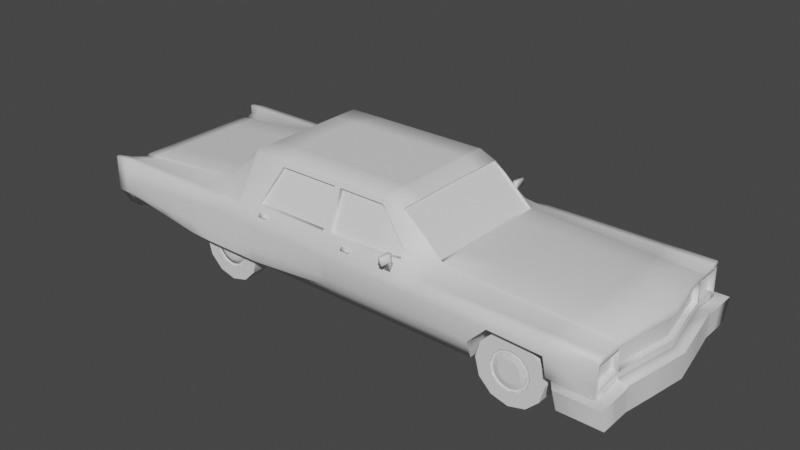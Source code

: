# Source: AutoMesh.blend  (saved by Blender 3.3.6; exported with 4.5.12 LTS)
import bpy
from mathutils import Matrix  # noqa: F401  (used for matrix-valued properties, if any)

bpy.ops.wm.read_factory_settings(use_empty=True)
scene = bpy.context.scene
scene.name = 'Scene'

# ---- collections
col_collection = bpy.data.collections.new('Collection'); scene.collection.children.link(col_collection)
col_mesh = bpy.data.collections.new('Mesh'); scene.collection.children.link(col_mesh)

# ---- materials (node trees are filled in below, after node groups)
mat_material = bpy.data.materials.new('Material')
mat_material.alpha_threshold = 0.0
mat_material.use_transparent_shadow = False
mat_material.roughness = 0.5
mat_material.line_color = (0.0, 0.0, 0.0, 1.0)

# ---- node groups
ng_auto_smooth = bpy.data.node_groups.new('Auto Smooth', 'GeometryNodeTree')
_s = ng_auto_smooth.interface.new_socket(name='Geometry', in_out='OUTPUT', socket_type='NodeSocketGeometry')
_s = ng_auto_smooth.interface.new_socket(name='Geometry', in_out='INPUT', socket_type='NodeSocketGeometry')
_s = ng_auto_smooth.interface.new_socket(name='Angle', in_out='INPUT', socket_type='NodeSocketFloat')
_s.subtype = 'ANGLE'
_s.min_value = 0.0
_s.max_value = 3.142
ng_auto_smooth.is_modifier = True
_N = ng_auto_smooth.nodes; _L = ng_auto_smooth.links
n0 = _N.new('NodeGroupOutput'); n0.name = 'Group Output'; n0.location = (480, -100)
n1 = _N.new('NodeGroupInput'); n1.name = 'Group Input'; n1.location = (-420, -300)
n2 = _N.new('NodeGroupInput'); n2.name = 'Group Input.001'; n2.location = (-60, -100)
n3 = _N.new('GeometryNodeSetShadeSmooth'); n3.name = 'Set Shade Smooth'; n3.location = (120, -100)
n3.domain = 'EDGE'
n4 = _N.new('GeometryNodeSetShadeSmooth'); n4.name = 'Set Shade Smooth.001'; n4.location = (300, -100)
n5 = _N.new('GeometryNodeInputMeshEdgeAngle'); n5.name = 'Edge Angle'; n5.location = (-420, -220)
n6 = _N.new('GeometryNodeInputEdgeSmooth'); n6.name = 'Is Edge Smooth'; n6.location = (-60, -160)
n7 = _N.new('GeometryNodeInputShadeSmooth'); n7.name = 'Is Face Smooth'; n7.location = (-240, -340)
n8 = _N.new('FunctionNodeBooleanMath'); n8.name = 'Boolean Math'; n8.location = (-60, -220)
n9 = _N.new('FunctionNodeCompare'); n9.name = 'Compare'; n9.location = (-240, -180)
n9.operation = 'LESS_EQUAL'
_L.new(n5.outputs[0], n9.inputs[0])
_L.new(n4.outputs[0], n0.inputs[0])
_L.new(n1.outputs[1], n9.inputs[1])
_L.new(n9.outputs[0], n8.inputs[0])
_L.new(n7.outputs[0], n8.inputs[1])
_L.new(n2.outputs[0], n3.inputs[0])
_L.new(n6.outputs[0], n3.inputs[1])
_L.new(n3.outputs[0], n4.inputs[0])
_L.new(n8.outputs[0], n3.inputs[2])
n0.is_active_output = True

# ---- material node trees
mat_material.use_nodes = True; mat_material.node_tree.nodes.clear()
_N = mat_material.node_tree.nodes; _L = mat_material.node_tree.links
n0 = _N.new('ShaderNodeOutputMaterial'); n0.name = 'Material Output'; n0.location = (300, 300)
n1 = _N.new('ShaderNodeBsdfPrincipled'); n1.name = 'Principled BSDF'; n1.location = (10, 300)
n1.distribution = 'GGX'
n1.subsurface_method = 'RANDOM_WALK_SKIN'
n1.inputs[3].default_value = 1.45
n1.inputs[27].default_value = (0.0, 0.0, 0.0, 1.0)
n1.inputs[28].default_value = 1.0
_L.new(n1.outputs[0], n0.inputs[0])
n0.is_active_output = True

# ---- world
world_world = bpy.data.worlds.new('World'); scene.world = world_world
world_world.use_nodes = True; world_world.node_tree.nodes.clear()
_N = world_world.node_tree.nodes; _L = world_world.node_tree.links
n0 = _N.new('ShaderNodeOutputWorld'); n0.name = 'World Output'; n0.location = (300, 300)
n1 = _N.new('ShaderNodeBackground'); n1.name = 'Background'; n1.location = (10, 300)
n1.inputs[0].default_value = (0.05088, 0.05088, 0.05088, 1.0)
_L.new(n1.outputs[0], n0.inputs[0])
n0.is_active_output = True
world_world.color = (0.05088, 0.05088, 0.05088)
world_world.use_sun_shadow = False
world_world.sun_shadow_jitter_overblur = 0.0

# ---- meshes
me_cube = bpy.data.meshes.new('Cube')
me_cube.from_pydata([(1.479, -0.5887, -0.6529), (1.479, -0.5148, -1.0), (-1.862, -0.5887, -0.6252), (0.4527, -0.5148, -1.0), (0.4527, -0.5887, -0.6524), (-1.092, -0.5887, -0.6252), (-1.862, 0.0, -0.9316), (1.551, 0.0, -0.6142), (-1.862, 0.0, -0.6488), (0.4527, 0.0, -0.6057), (0.4527, 0.0, -1.0), (-1.092, 0.0, -1.0), (-1.092, 0.0, -0.5714), (-1.862, -0.3978, -0.9316), (1.479, -0.3978, -0.6465), (0.4527, -0.3978, -0.6057), (0.4527, -0.3978, -1.0), (-1.092, -0.3978, -1.0), (-1.092, -0.3978, -0.5714), (-1.862, -0.3978, -0.6488), (1.479, -0.3978, -1.0), (-1.862, -0.5969, -0.8386), (1.479, -0.5835, -0.8417), (0.4527, -0.5969, -0.8473), (-1.092, -0.6174, -0.8367), (1.551, 0.0, -0.809), (-1.862, 0.0, -0.6729), (-1.862, -0.3978, -0.6729), (1.479, -0.4102, -0.8068), (0.09687, -0.5148, -1.0), (0.09688, 0.0, -0.3423), (0.09688, -0.5887, -0.6897), (0.09688, 0.0, -1.0), (0.09687, -0.3978, -1.0), (0.09688, -0.3978, -0.3423), (0.09688, -0.5969, -0.8448), (-0.8596, -0.5887, -0.6254), (-0.8596, 0.0, -1.0), (-0.8596, 0.0, -0.3451), (-0.8596, -0.3978, -0.3451), (-0.8596, -0.6174, -0.8383), (0.2748, -0.5148, -1.0), (0.2748, -0.3978, -0.445), (0.2748, -0.5969, -0.846), (0.2748, -0.5887, -0.6921), (0.2748, 0.0, -1.0), (0.2748, -0.3978, -1.0), (0.1858, -0.5887, -0.6909), (0.1858, 0.0, -1.0), (0.1858, -0.3978, -1.0), (0.1858, -0.5148, -1.0), (0.1939, 0.0, -0.3833), (0.1963, -0.3978, -0.3852), (0.1858, -0.5969, -0.8454), (0.7266, -0.5148, -1.0), (0.8152, -0.5887, -0.6529), (0.7459, 0.0, -0.5843), (0.7459, 0.0, -1.0), (0.7266, -0.3978, -0.6166), (0.7266, -0.2538, -1.0), (0.7597, -0.5969, -0.8538), (1.219, -0.5148, -1.0), (1.273, 0.0, -0.6039), (1.219, -0.3978, -0.6362), (1.18, -0.5887, -0.6529), (1.273, 0.0, -1.0), (1.219, -0.2538, -1.0), (1.212, -0.5969, -0.8633), (-1.862, -0.5906, -0.7674), (1.479, -0.5786, -0.6927), (0.4527, -0.5906, -0.7303), (-1.092, -0.5906, -0.7117), (1.551, 0.0, -0.6736), (-1.862, 0.0, -0.6544), (-1.862, -0.3978, -0.6544), (1.479, -0.4102, -0.6927), (0.09688, -0.5906, -0.7261), (-0.8596, -0.5906, -0.7145), (0.2748, -0.5906, -0.7282), (0.1858, -0.5906, -0.7271), (0.8655, -0.5906, -0.7436), (1.187, -0.5906, -0.7577), (1.212, -0.3359, -0.8633), (0.7597, -0.3359, -0.8538), (0.8655, -0.3295, -0.7436), (1.187, -0.3295, -0.7577), (1.479, -0.5559, -0.871), (0.4527, -0.5559, -0.9236), (-1.092, -0.6156, -0.9184), (1.551, 0.0, -0.8516), (-1.862, 0.0, -0.8571), (-1.862, -0.3978, -0.8571), (1.479, -0.3978, -0.8516), (-1.862, -0.5729, -0.8658), (0.09688, -0.5559, -0.9224), (-0.8596, -0.6156, -0.9192), (0.2748, -0.5559, -0.923), (0.1858, -0.5559, -0.9227), (0.7432, -0.5559, -0.9269), (0.7432, -0.2948, -0.9269), (1.215, -0.2948, -0.9317), (-0.7237, -0.5148, -1.0), (-0.7237, 0.0, -0.3447), (-0.6231, -0.3978, -0.3444), (-0.7237, -0.6174, -0.8392), (-0.7237, -0.5887, -0.6785), (-0.7237, 0.0, -1.0), (-0.7237, -0.3978, -1.0), (-0.7237, -0.5906, -0.7162), (-0.7237, -0.6156, -0.9196), (-1.235, -0.5887, -0.6252), (-1.235, -0.5148, -0.9873), (-1.235, 0.0, -0.9873), (-1.235, 0.0, -0.5858), (-1.235, -0.3978, -0.9873), (-1.235, -0.3978, -0.5858), (-1.235, -0.6174, -0.8371), (-1.235, -0.5906, -0.7221), (-1.235, -0.6156, -0.9122), (-1.092, -0.4388, -0.9184), (-0.8596, -0.3978, -1.0), (-0.8596, -0.4388, -0.9192), (-0.7237, -0.4388, -0.9196), (-1.235, -0.4388, -0.9122), (-1.862, -0.2398, -0.6488), (1.507, -0.2398, -1.0), (-1.862, -0.1989, -0.9316), (1.507, -0.2398, -0.6297), (0.4527, -0.2398, -0.6057), (0.4527, -0.1989, -1.0), (-1.092, -0.1989, -1.0), (-1.092, -0.2398, -0.5714), (1.507, -0.2398, -0.809), (-1.862, -0.2398, -0.6729), (0.09688, -0.2398, -0.3423), (0.09687, -0.1989, -1.0), (-0.8596, -0.2398, -0.3451), (-0.8596, -0.1989, -1.0), (0.2748, -0.1989, -1.0), (0.1963, -0.2398, -0.3852), (0.1858, -0.1989, -1.0), (0.7363, -0.1269, -1.0), (0.7343, -0.2398, -0.5998), (1.24, -0.2398, -0.6194), (1.246, -0.1269, -1.0), (1.507, -0.2398, -0.6736), (-1.862, -0.2398, -0.6544), (-1.862, -0.2398, -0.8571), (1.507, -0.2398, -0.8516), (-0.7237, -0.1989, -1.0), (-0.703, -0.2398, -0.3446), (-1.235, -0.2398, -0.5858), (-1.235, -0.1989, -0.9873), (-1.862, -0.4856, -0.9316), (1.479, -0.5409, -0.6529), (0.4527, -0.5409, -0.6524), (0.4527, -0.4856, -1.0), (-1.092, -0.5409, -0.6252), (-1.862, -0.5409, -0.6252), (1.479, -0.4856, -1.0), (-1.862, -0.5471, -0.7972), (1.479, -0.552, -0.8154), (0.09687, -0.4856, -1.0), (0.09688, -0.5397, -0.6006), (-0.8596, -0.5409, -0.5937), (0.2748, -0.4856, -1.0), (0.2748, -0.5177, -0.6002), (0.1858, -0.5334, -0.6002), (0.1858, -0.4856, -1.0), (1.212, -0.5316, -0.8633), (0.7931, -0.5409, -0.6529), (0.7266, -0.4496, -1.0), (1.189, -0.5409, -0.6529), (1.219, -0.4496, -1.0), (-1.862, -0.5424, -0.7392), (1.479, -0.5424, -0.6927), (0.8655, -0.5253, -0.7436), (1.187, -0.5253, -0.7577), (0.7597, -0.5316, -0.8538), (0.7432, -0.4906, -0.9269), (1.215, -0.4906, -0.9317), (1.479, -0.5163, -0.871), (-1.862, -0.5163, -0.8644), (-0.7237, -0.4856, -1.0), (-0.7237, -0.5409, -0.595), (-1.235, -0.4856, -0.9873), (-1.235, -0.5409, -0.6252), (-0.2395, -0.5148, -1.0), (-0.2395, 0.0, -0.3433), (-0.2625, -0.3978, -0.3434), (-0.2395, -0.5969, -0.8425), (-0.2395, -0.5906, -0.722), (-0.2395, -0.5559, -0.9213), (-0.2395, -0.5887, -0.6851), (-0.2395, 0.0, -1.0), (-0.2395, -0.3978, -1.0), (-0.2395, -0.1989, -1.0), (-0.2443, -0.2398, -0.3433), (-0.2395, -0.4856, -1.0), (-0.2395, -0.5409, -0.5996), (-0.1915, -0.5148, -1.0), (-0.1915, 0.0, -0.3432), (-0.2243, -0.3978, -0.3432), (-0.1915, -0.5969, -0.8429), (-0.1915, -0.5906, -0.7226), (-0.1915, -0.5559, -0.9214), (-0.1982, -0.2398, -0.3432), (-0.1915, -0.5409, -0.6001), (-0.1915, -0.5887, -0.6857), (-0.1915, 0.0, -1.0), (-0.1915, -0.3978, -1.0), (-0.1915, -0.1989, -1.0), (-0.1915, -0.4856, -1.0), (-1.862, -0.4213, -0.6607), (1.479, -0.4122, -1.0), (-1.862, -0.4223, -0.6933), (0.09687, -0.4122, -1.0), (0.09688, -0.429, -0.3991), (-0.8596, -0.4213, -0.3859), (0.2748, -0.4122, -1.0), (0.2748, -0.487, -0.5605), (0.1858, -0.4606, -0.4805), (0.1858, -0.4122, -1.0), (1.212, -0.368, -0.8633), (-1.862, -0.4215, -0.6683), (0.8655, -0.3617, -0.7436), (0.7597, -0.368, -0.8538), (0.7432, -0.327, -0.9269), (1.215, -0.327, -0.9317), (-1.862, -0.4152, -0.8571), (-0.7237, -0.4122, -1.0), (-0.6396, -0.4213, -0.3855), (-1.862, -0.4122, -0.9316), (1.479, -0.4213, -0.6577), (0.4527, -0.4213, -0.6166), (0.4527, -0.4122, -1.0), (-1.092, -0.4213, -0.5839), (1.479, -0.4227, -0.8068), (0.7375, -0.4213, -0.628), (0.7266, -0.2859, -1.0), (1.214, -0.4213, -0.6471), (1.219, -0.2859, -1.0), (1.479, -0.4215, -0.6927), (1.187, -0.3617, -0.7577), (1.479, -0.4172, -0.8618), (-1.235, -0.4122, -0.9873), (-1.235, -0.4213, -0.5982), (-0.2587, -0.4213, -0.3854), (-0.2395, -0.4122, -1.0), (-0.1915, -0.4122, -1.0), (-0.2189, -0.4213, -0.3854), (0.3637, -0.5148, -1.0), (0.3637, -0.3978, -0.5253), (0.3637, -0.5969, -0.8467), (0.3637, -0.5887, -0.6933), (0.3637, 0.0, -1.0), (0.3637, -0.3978, -1.0), (0.3637, -0.5906, -0.7293), (0.3637, -0.5559, -0.9233), (0.3637, -0.1989, -1.0), (0.3637, -0.4856, -1.0), (0.3637, -0.5409, -0.6513), (0.3637, -0.4692, -0.5933), (0.3637, -0.4122, -1.0), (0.305, -0.5887, -0.6925), (0.305, 0.0, -1.0), (0.305, -0.3978, -1.0), (0.305, -0.1989, -1.0), (0.305, -0.4856, -1.0), (0.305, -0.4122, -1.0), (0.305, -0.5148, -1.0), (0.305, -0.3978, -0.4723), (0.305, -0.5969, -0.8463), (0.305, -0.5906, -0.7286), (0.305, -0.5559, -0.9231), (0.305, -0.5409, -0.6375), (0.305, -0.5042, -0.5954), (0.07684, -0.5148, -1.0), (0.07684, 0.0, -0.3424), (0.07455, -0.3978, -0.3424), (0.07684, -0.5969, -0.8447), (0.07684, -0.5906, -0.7258), (0.07684, -0.5559, -0.9223), (0.07637, -0.2398, -0.3424), (0.07682, -0.5401, -0.6012), (0.07684, -0.5887, -0.6894), (0.07684, 0.0, -1.0), (0.07684, -0.3978, -1.0), (0.07684, -0.1989, -1.0), (0.07684, -0.4856, -1.0), (0.07684, -0.4122, -1.0), (0.07485, -0.4222, -0.3868), (0.09688, -0.5159, -0.6006), (0.1858, -0.5096, -0.6002), (0.2748, -0.4938, -0.6002), (0.07682, -0.5163, -0.6012), (-0.7237, -0.5171, -0.595), (-0.2395, -0.5171, -0.5996), (0.09688, -0.4051, -0.3991), (0.2748, -0.4631, -0.5605), (0.1858, -0.4368, -0.4805), (-0.6396, -0.3974, -0.3855), (-0.2587, -0.3974, -0.3854), (-0.1915, -0.5171, -0.6001), (-0.2189, -0.3974, -0.3854), (0.07485, -0.3983, -0.3868), (0.2494, -0.5706, -0.6657), (0.2112, -0.5706, -0.6652), (0.2494, -0.5402, -0.6262), (0.2112, -0.547, -0.6262), (0.2451, -0.571, -0.6081), (0.221, -0.571, -0.6081), (0.2451, -0.5518, -0.6081), (0.221, -0.5561, -0.6081), (0.2451, -0.571, -0.562), (0.221, -0.571, -0.562), (0.2451, -0.5518, -0.562), (0.221, -0.5561, -0.562), (0.2451, -0.6278, -0.6081), (0.221, -0.6278, -0.6081), (0.2451, -0.6278, -0.562), (0.221, -0.6278, -0.562), (-1.862, -0.4095, -0.6548), (1.479, -0.405, -1.0), (-1.862, -0.41, -0.6831), (0.09687, -0.405, -1.0), (0.09688, -0.4134, -0.3707), (-0.8596, -0.4095, -0.3655), (0.2748, -0.405, -1.0), (0.2748, -0.4424, -0.5027), (0.1911, -0.4292, -0.4328), (0.1858, -0.405, -1.0), (1.212, -0.3519, -0.8633), (-1.862, -0.4096, -0.6614), (0.8655, -0.3456, -0.7436), (0.7597, -0.3519, -0.8538), (0.7432, -0.3109, -0.9269), (1.215, -0.3109, -0.9317), (-1.862, -0.4065, -0.8571), (-0.7237, -0.405, -1.0), (-0.6314, -0.4095, -0.365), (-0.2606, -0.4095, -0.3644), (-0.2395, -0.405, -1.0), (-0.1915, -0.405, -1.0), (-0.2216, -0.4095, -0.3643), (-1.862, -0.405, -0.9316), (1.479, -0.4095, -0.6521), (0.4527, -0.4095, -0.6111), (0.4527, -0.405, -1.0), (-1.092, -0.4095, -0.5777), (1.479, -0.41, -0.8068), (0.7321, -0.4095, -0.6223), (0.7266, -0.2699, -1.0), (1.217, -0.4095, -0.6416), (1.219, -0.2699, -1.0), (1.479, -0.4096, -0.6927), (1.187, -0.3456, -0.7577), (1.479, -0.4075, -0.8567), (-1.235, -0.405, -0.9873), (-1.235, -0.4095, -0.592), (0.3637, -0.405, -1.0), (0.3637, -0.4335, -0.5593), (0.305, -0.451, -0.5338), (0.305, -0.405, -1.0), (0.0747, -0.41, -0.3646), (0.07684, -0.405, -1.0), (0.3456, 0.0, -0.5253), (0.4346, 0.0, -0.6057), (0.4346, -0.2398, -0.6057), (0.4346, -0.3978, -0.6057), (0.3456, -0.3978, -0.5253), (0.1758, 0.0, -0.3833), (0.2567, 0.0, -0.445), (0.1782, -0.3978, -0.3852), (0.2567, -0.3978, -0.445), (0.2567, -0.2398, -0.445), (0.1782, -0.2398, -0.3852), (0.3456, -0.2398, -0.5253), (0.2869, 0.0, -0.4723), (0.2869, -0.3978, -0.4723), (0.2869, -0.2398, -0.4723), (-0.8803, -0.5887, -0.6252), (-0.8803, 0.0, -0.3653), (-0.8803, -0.3978, -0.3653), (-0.8803, -0.6174, -0.8382), (-0.8803, -0.5906, -0.7143), (-0.8803, -0.6156, -0.9191), (-0.8803, -0.3978, -1.0), (-0.8803, -0.4388, -0.9191), (-0.8803, -0.2398, -0.3653), (-0.8803, -0.5409, -0.5986), (-0.8803, -0.4213, -0.4035), (-0.8803, -0.4095, -0.3844), (-1.067, -0.2398, -0.5714), (-1.067, -0.3978, -0.5714), (-1.067, 0.0, -0.5714), (-0.855, 0.0, -0.3653), (-0.855, -0.3978, -0.3653), (-0.855, -0.2398, -0.3653), (-0.6393, -0.5697, -0.6537), (-0.6393, -0.5594, -0.635), (-0.696, -0.5697, -0.6529), (-0.696, -0.5596, -0.6348), (-0.08571, -0.5596, -0.6348), (-0.08571, -0.5697, -0.6529), (-0.02894, -0.5594, -0.635), (-0.02894, -0.5697, -0.6537), (-0.02887, -0.5803, -0.6478), (-0.08564, -0.5803, -0.647), (-0.08564, -0.5702, -0.6289), (-0.02887, -0.57, -0.6291), (-0.6392, -0.5803, -0.6478), (-0.696, -0.5803, -0.647), (-0.696, -0.5702, -0.6289), (-0.6392, -0.57, -0.6291), (1.551, 0.0, -1.0), (1.215, -0.5559, -0.871), (1.546, -0.6483, -0.871), (1.546, -0.6072, -1.006), (1.287, -0.6072, -1.006), (1.619, 0.0, -0.8576), (1.619, 0.0, -1.006), (1.575, -0.2536, -1.006), (1.546, -0.4187, -1.006), (1.546, -0.4115, -1.006), (1.546, -0.4115, -0.8576), (1.283, -0.6483, -0.871), (1.546, -0.5301, -0.871), (1.575, -0.2536, -0.8576), (1.546, -0.4993, -1.006), (1.546, -0.431, -0.8678), (1.546, -0.4259, -1.006), (1.546, -0.4213, -0.8627), (-1.776, -0.5887, -0.6252), (-1.776, 0.0, -0.9393), (-1.776, -0.3978, -0.9393), (-1.776, -0.5997, -0.8384), (-1.776, -0.5906, -0.7612), (-1.776, -0.5789, -0.8678), (-1.776, -0.5148, -0.9393), (-1.776, 0.0, -0.6401), (-1.776, -0.3978, -0.6401), (-1.776, -0.1989, -0.9393), (-1.776, -0.2398, -0.6401), (-1.776, -0.4856, -0.9393), (-1.776, -0.5409, -0.6252), (-1.776, -0.4213, -0.6521), (-1.776, -0.4122, -0.9393), (-1.776, -0.405, -0.9393), (-1.776, -0.4095, -0.6461), (-1.937, -0.5293, -0.9537), (-1.937, 0.0, -0.9537), (-1.937, -0.3978, -0.9537), (-1.937, 0.0, -0.8604), (-1.937, -0.3978, -0.8604), (-1.937, -0.1989, -0.9537), (-1.937, -0.1989, -0.8604), (-1.937, -0.4856, -0.9537), (-1.937, -0.5163, -0.8696), (-1.937, -0.4152, -0.8604), (-1.937, -0.4122, -0.9537), (-1.937, -0.4065, -0.8604), (-1.937, -0.405, -0.9537), (-1.937, -0.5906, -0.7726), (-1.937, -0.5887, -0.6252), (-1.937, -0.5729, -0.8709), (-1.937, -0.5969, -0.8438), (-1.937, -0.5409, -0.6252), (-1.937, -0.5471, -0.8023), (-1.937, -0.5424, -0.7443), (-1.861, 0.0, -0.9584), (-1.861, -0.3978, -0.9584), (-1.861, -0.1989, -0.9584), (-1.861, -0.4856, -0.9584), (-1.861, -0.4122, -0.9584), (-1.861, -0.405, -0.9584), (-1.861, -0.5293, -0.9584), (-1.505, -0.5148, -0.9633), (-1.505, 0.0, -0.6129), (-1.505, -0.3978, -0.6129), (-1.505, -0.2398, -0.6129), (-1.505, -0.5409, -0.6252), (-1.505, -0.4213, -0.6252), (-1.505, -0.4095, -0.6191), (-1.505, -0.5887, -0.6252), (-1.505, 0.0, -0.9633), (-1.505, -0.3978, -0.9633), (-1.505, -0.6085, -0.8377), (-1.505, -0.5906, -0.7416), (-1.505, -0.5972, -0.89), (-1.505, -0.1989, -0.9633), (-1.505, -0.4856, -0.9633), (-1.505, -0.4122, -0.9633), (-1.505, -0.405, -0.9633), (1.479, -0.5906, -0.6803), (1.479, -0.5969, -0.869), (1.479, -0.3978, -0.6803), (1.479, -0.3978, -0.8192), (1.479, -0.5471, -0.8276), (1.479, -0.5424, -0.6803), (1.479, -0.4223, -0.8192), (1.479, -0.4215, -0.6803), (1.479, -0.41, -0.8192), (1.479, -0.4096, -0.6803), (1.445, -0.5424, -0.6927), (1.445, -0.552, -0.8154), (1.445, -0.4215, -0.6927), (1.445, -0.4227, -0.8068), (1.445, -0.4096, -0.6927), (1.445, -0.5786, -0.6927), (1.445, -0.5835, -0.8417), (1.445, -0.4102, -0.8068), (1.52, 0.0, -0.6736), (1.52, 0.0, -0.809), (1.448, -0.3978, -0.6803), (1.448, -0.3978, -0.8192), (1.476, -0.2398, -0.809), (1.476, -0.2398, -0.6736)], [], [(437, 433, 2, 68), (173, 159, 1, 61), (499, 154, 0, 494), (80, 55, 4, 70), (170, 155, 4, 55), (261, 254, 4, 155), (146, 124, 8, 73), (152, 130, 17, 114), (137, 120, 17, 130), (333, 322, 19, 74), (15, 128, 368, 369), (144, 125, 20, 66), (145, 127, 14, 496), (338, 324, 27, 91), (147, 133, 26, 90), (385, 71, 24, 384), (98, 60, 23, 87), (181, 498, 495, 86), (438, 436, 21, 93), (79, 76, 35, 53), (443, 124, 19, 441), (140, 49, 33, 135), (168, 50, 29, 162), (97, 94, 29, 50), (284, 285, 31, 163), (390, 381, 36, 164), (283, 279, 34, 134), (108, 77, 40, 104), (149, 107, 120, 137), (274, 96, 41, 270), (268, 270, 41, 165), (267, 266, 46, 138), (273, 78, 43, 272), (271, 252, 370, 379), (167, 47, 44, 166), (163, 31, 47, 167), (389, 383, 39, 136), (96, 97, 50, 41), (165, 41, 50, 168), (138, 46, 49, 140), (78, 79, 53, 43), (356, 334, 84, 85), (129, 141, 59, 16), (134, 34, 52, 139), (172, 170, 55, 64), (81, 64, 55, 80), (156, 171, 54, 3), (494, 0, 64, 81), (154, 172, 64, 0), (14, 127, 143, 63), (86, 495, 67, 416), (141, 144, 66, 59), (495, 494, 81, 67), (337, 332, 82, 100), (44, 47, 79, 78), (264, 44, 78, 273), (105, 36, 77, 108), (47, 31, 76, 79), (381, 5, 71, 385), (142, 128, 15, 58), (324, 333, 74, 27), (133, 146, 73, 26), (60, 80, 70, 23), (237, 350, 511, 507), (436, 437, 68, 21), (100, 82, 83, 99), (82, 85, 84, 83), (334, 335, 83, 84), (332, 356, 85, 82), (336, 352, 59, 99), (335, 336, 99, 83), (66, 100, 99, 59), (354, 337, 100, 66), (1, 86, 416, 61), (43, 53, 97, 96), (272, 43, 96, 274), (104, 40, 95, 109), (53, 35, 94, 97), (439, 438, 93, 476), (159, 181, 86, 1), (54, 98, 87, 3), (126, 147, 90, 6), (345, 338, 91, 13), (125, 148, 92, 20), (384, 24, 88, 386), (190, 104, 109, 192), (193, 105, 108, 191), (192, 109, 101, 187), (198, 187, 101, 183), (196, 195, 107, 149), (191, 108, 104, 190), (164, 36, 105, 184), (145, 496, 514, 517), (101, 109, 122, 107), (24, 71, 117, 116), (88, 24, 116, 118), (136, 39, 103, 150), (490, 152, 114, 486), (491, 185, 111, 477), (157, 186, 110, 5), (71, 5, 110, 117), (388, 119, 17, 387), (122, 121, 120, 107), (17, 119, 123, 114), (88, 118, 123, 119), (386, 88, 119, 388), (109, 95, 121, 122), (118, 111, 114, 123), (485, 112, 152, 490), (12, 113, 151, 131), (38, 136, 150, 102), (194, 196, 149, 106), (415, 89, 148, 125), (13, 91, 147, 126), (131, 151, 115, 18), (496, 497, 515, 514), (57, 65, 144, 141), (7, 62, 143, 127), (62, 56, 142, 143), (10, 57, 141, 129), (45, 138, 140, 48), (30, 134, 139, 51), (51, 139, 376, 371), (265, 267, 138, 45), (106, 149, 137, 37), (382, 389, 136, 38), (48, 140, 135, 32), (278, 283, 134, 30), (91, 27, 133, 147), (440, 8, 124, 443), (65, 415, 125, 144), (72, 7, 127, 145), (56, 9, 128, 142), (128, 9, 367, 368), (37, 137, 130, 11), (112, 11, 130, 152), (27, 74, 146, 133), (236, 246, 186, 157), (492, 245, 185, 491), (218, 164, 184, 231), (248, 198, 183, 230), (214, 244, 181, 159), (61, 416, 180, 173), (60, 98, 179, 178), (98, 54, 171, 179), (67, 81, 177, 169), (80, 60, 178, 176), (75, 355, 508), (160, 182, 458, 468), (416, 67, 169, 180), (233, 240, 172, 154), (235, 239, 171, 156), (240, 238, 170, 172), (81, 80, 176, 177), (219, 165, 168, 222), (184, 199, 297, 296), (291, 250, 304, 305), (269, 268, 165, 219), (391, 390, 164, 218), (217, 291, 305, 298), (222, 168, 162, 216), (244, 500, 498, 181), (174, 160, 468, 469), (182, 93, 465, 458), (262, 261, 155, 234), (238, 234, 155, 170), (501, 233, 154, 499), (241, 214, 159, 173), (446, 213, 158, 445), (199, 247, 302, 297), (249, 212, 198, 248), (102, 150, 197, 188), (209, 211, 196, 194), (204, 191, 190, 203), (211, 210, 195, 196), (212, 200, 187, 198), (205, 192, 187, 200), (208, 193, 191, 204), (203, 190, 192, 205), (184, 105, 193, 199), (74, 19, 124, 146), (280, 203, 205, 282), (285, 208, 204, 281), (282, 205, 200, 277), (289, 277, 200, 212), (288, 287, 210, 211), (281, 204, 203, 280), (286, 288, 211, 209), (290, 289, 212, 249), (247, 199, 207, 250), (188, 197, 206, 201), (199, 193, 208, 207), (150, 103, 189, 197), (341, 247, 250, 344), (365, 290, 249, 343), (343, 249, 248, 342), (340, 231, 247, 341), (449, 322, 213, 446), (354, 323, 214, 241), (503, 346, 233, 501), (351, 347, 234, 238), (361, 262, 234, 347), (357, 502, 500, 244), (331, 222, 216, 325), (364, 291, 217, 326), (392, 391, 218, 327), (363, 269, 219, 328), (330, 221, 220, 329), (326, 217, 221, 330), (328, 219, 222, 331), (353, 351, 238, 240), (348, 352, 239, 235), (346, 353, 240, 233), (22, 161, 505, 510), (323, 357, 244, 214), (342, 248, 230, 339), (327, 218, 231, 340), (493, 358, 245, 492), (349, 359, 246, 236), (153, 182, 229, 232), (173, 180, 228, 241), (178, 179, 227, 226), (179, 171, 239, 227), (169, 177, 243, 223), (176, 178, 226, 225), (160, 174, 224, 215), (180, 169, 223, 228), (177, 176, 225, 243), (182, 160, 215, 229), (174, 158, 213, 224), (348, 235, 263, 360), (362, 276, 262, 361), (276, 275, 261, 262), (235, 156, 260, 263), (252, 15, 369, 370), (10, 129, 259, 255), (23, 253, 258, 87), (4, 254, 257, 70), (70, 257, 253, 23), (129, 16, 256, 259), (156, 3, 251, 260), (87, 258, 251, 3), (197, 189, 202, 206), (275, 264, 254, 261), (166, 44, 264, 275), (52, 42, 374, 373), (42, 271, 379, 374), (220, 166, 275, 276), (329, 220, 276, 362), (360, 263, 269, 363), (263, 260, 268, 269), (255, 259, 267, 265), (253, 272, 274, 258), (254, 264, 273, 257), (257, 273, 272, 253), (259, 256, 266, 267), (260, 251, 270, 268), (258, 274, 270, 251), (344, 250, 291, 364), (325, 216, 290, 365), (216, 162, 289, 290), (32, 135, 288, 286), (76, 281, 280, 35), (135, 33, 287, 288), (162, 29, 277, 289), (94, 282, 277, 29), (31, 285, 281, 76), (35, 280, 282, 94), (247, 231, 301, 302), (201, 206, 283, 278), (207, 208, 285, 284), (139, 52, 373, 376), (298, 292, 293, 300), (300, 293, 294, 299), (305, 295, 292, 298), (301, 296, 297, 302), (304, 303, 295, 305), (284, 163, 292, 295), (207, 284, 295, 303), (166, 220, 299, 294), (250, 207, 303, 304), (220, 221, 300, 299), (221, 217, 298, 300), (163, 167, 293, 292), (231, 184, 296, 301), (167, 166, 294, 293), (206, 202, 279, 283), (309, 308, 306, 307), (312, 313, 317, 316), (308, 309, 313, 312), (306, 308, 312, 310), (309, 307, 311, 313), (307, 306, 310, 311), (317, 315, 314, 316), (310, 312, 316, 314), (313, 311, 315, 317), (310, 314, 320, 318), (319, 318, 320, 321), (314, 315, 321, 320), (315, 311, 319, 321), (311, 310, 318, 319), (33, 325, 365, 287), (202, 344, 364, 279), (256, 360, 363, 266), (42, 329, 362, 271), (271, 362, 361, 252), (16, 348, 360, 256), (18, 115, 359, 349), (486, 114, 358, 493), (39, 327, 340, 103), (195, 342, 339, 107), (20, 92, 357, 323), (242, 175, 504, 506), (14, 63, 353, 346), (16, 59, 352, 348), (63, 58, 351, 353), (46, 328, 331, 49), (34, 326, 330, 52), (52, 330, 329, 42), (266, 363, 328, 46), (383, 392, 327, 39), (279, 364, 326, 34), (49, 331, 325, 33), (92, 497, 502, 357), (252, 361, 347, 15), (58, 15, 347, 351), (496, 14, 346, 503), (66, 20, 323, 354), (441, 19, 322, 449), (103, 340, 341, 189), (210, 343, 342, 195), (287, 365, 343, 210), (189, 341, 344, 202), (232, 229, 338, 345), (241, 228, 337, 354), (226, 227, 336, 335), (227, 239, 352, 336), (223, 243, 356, 332), (225, 226, 335, 334), (215, 224, 333, 324), (228, 223, 332, 337), (243, 225, 334, 356), (229, 215, 324, 338), (224, 213, 322, 333), (143, 142, 58, 63), (377, 370, 369, 368), (371, 376, 375, 372), (366, 377, 368, 367), (378, 380, 377, 366), (376, 373, 374, 375), (380, 379, 370, 377), (372, 375, 380, 378), (18, 349, 392, 383), (349, 236, 391, 392), (236, 157, 390, 391), (18, 383, 397, 394), (95, 386, 388, 121), (121, 388, 387, 120), (40, 384, 386, 95), (36, 381, 385, 77), (389, 382, 396, 398), (157, 5, 381, 390), (77, 385, 384, 40), (395, 393, 398, 396), (375, 374, 379, 380), (393, 394, 397, 398), (383, 389, 398, 397), (12, 131, 393, 395), (402, 400, 399, 401), (403, 405, 406, 404), (409, 408, 407, 410), (406, 405, 410, 407), (403, 404, 408, 409), (405, 403, 409, 410), (404, 406, 407, 408), (413, 412, 411, 414), (399, 400, 414, 411), (402, 401, 412, 413), (400, 402, 413, 414), (401, 399, 411, 412), (418, 417, 426, 419), (429, 427, 417, 418), (422, 428, 425, 424), (421, 420, 428, 422), (431, 430, 427, 429), (423, 432, 430, 431), (424, 425, 432, 423), (20, 125, 422, 424), (125, 415, 421, 422), (89, 148, 428, 420), (323, 20, 424, 423), (214, 323, 423, 431), (92, 357, 432, 425), (1, 159, 429, 418), (416, 61, 419, 426), (244, 181, 427, 430), (86, 416, 426, 417), (181, 86, 417, 427), (61, 1, 418, 419), (159, 214, 431, 429), (148, 92, 425, 428), (357, 244, 430, 432), (131, 18, 394, 393), (89, 25, 132, 148), (148, 132, 497, 92), (479, 441, 449, 483), (13, 435, 448, 345), (345, 448, 447, 232), (483, 449, 446, 482), (482, 446, 445, 481), (232, 447, 444, 153), (478, 440, 443, 480), (6, 434, 442, 126), (126, 442, 435, 13), (477, 489, 438, 439), (487, 488, 437, 436), (489, 487, 436, 438), (481, 445, 433, 484), (488, 484, 433, 437), (476, 93, 465, 450), (455, 456, 453, 451), (462, 461, 454, 452), (452, 454, 456, 455), (450, 465, 458, 457), (457, 458, 459, 460), (460, 459, 461, 462), (471, 435, 448, 475), (475, 448, 447, 474), (474, 447, 444, 473), (470, 434, 442, 472), (473, 444, 439, 476), (472, 442, 435, 471), (453, 456, 147, 90), (456, 454, 91, 147), (454, 461, 338, 91), (461, 459, 229, 338), (459, 458, 182, 229), (455, 472, 471, 452), (457, 473, 476, 450), (445, 158, 2, 433), (2, 158, 467, 464), (466, 463, 469, 468), (465, 466, 468, 458), (463, 464, 467, 469), (93, 21, 466, 465), (158, 174, 469, 467), (68, 2, 464, 463), (21, 68, 463, 466), (451, 470, 472, 455), (460, 474, 473, 457), (462, 475, 474, 460), (452, 471, 475, 462), (117, 110, 484, 488), (186, 481, 484, 110), (480, 443, 441, 479), (118, 116, 487, 489), (116, 117, 488, 487), (111, 118, 489, 477), (113, 478, 480, 151), (246, 482, 481, 186), (359, 483, 482, 246), (115, 479, 483, 359), (435, 486, 493, 448), (448, 493, 492, 447), (447, 492, 491, 444), (434, 485, 490, 442), (444, 491, 477, 439), (442, 490, 486, 435), (151, 480, 479, 115), (22, 69, 494, 495), (75, 28, 497, 496), (161, 22, 495, 498), (69, 175, 499, 494), (237, 161, 498, 500), (175, 242, 501, 499), (350, 237, 500, 502), (242, 355, 503, 501), (28, 350, 502, 497), (355, 75, 496, 503), (505, 504, 509, 510), (507, 506, 504, 505), (511, 508, 506, 507), (175, 69, 509, 504), (69, 22, 510, 509), (355, 242, 506, 508), (161, 237, 507, 505), (28, 75, 508, 511), (350, 28, 511), (516, 517, 514, 515), (513, 512, 517, 516), (72, 145, 517, 512), (132, 25, 513, 516), (497, 132, 516, 515)])
me_cube.polygons.foreach_set('use_smooth', [True] * 493)
_k = set([(9, 128), (12, 131), (15, 128), (15, 252), (17, 114), (17, 120), (17, 387), (18, 131), (18, 383), (25, 132), (42, 52), (42, 271), (51, 139), (52, 139), (54, 98), (54, 171), (59, 66), (59, 99), (59, 352), (60, 80), (60, 98), (61, 173), (61, 416), (66, 100), (66, 354), (67, 81), (67, 416), (72, 145), (80, 81), (82, 85), (82, 100), (83, 84), (83, 99), (84, 85), (88, 118), (88, 386), (90, 147), (91, 147), (91, 338), (95, 109), (95, 386), (101, 107), (101, 109), (101, 183), (107, 120), (107, 122), (107, 339), (109, 122), (111, 114), (111, 118), (111, 185), (114, 123), (114, 358), (118, 123), (119, 123), (119, 388), (120, 387), (121, 122), (121, 388), (132, 497), (145, 496), (158, 174), (160, 174), (160, 182), (163, 167), (163, 284), (166, 167), (166, 220), (171, 239), (173, 241), (182, 229), (183, 230), (184, 199), (184, 231), (185, 245), (199, 247), (207, 250), (207, 284), (217, 221), (217, 291), (220, 221), (229, 338), (230, 339), (231, 247), (239, 352), (241, 354), (245, 358), (250, 291), (252, 271), (292, 293), (292, 295), (293, 294), (294, 299), (295, 303), (296, 297), (296, 301), (297, 302), (298, 300), (298, 305), (299, 300), (301, 302), (303, 304), (304, 305), (308, 309), (312, 313), (316, 317), (367, 368), (368, 369), (369, 370), (370, 379), (371, 376), (373, 374), (373, 376), (374, 379), (382, 389), (383, 389), (393, 394), (393, 395), (394, 397), (396, 398), (397, 398), (400, 402), (403, 405), (409, 410), (413, 414), (417, 426), (417, 427), (418, 419), (418, 429), (419, 426), (420, 428), (421, 422), (422, 424), (423, 424), (423, 431), (425, 428), (425, 432), (427, 430), (429, 431), (430, 432), (453, 456), (454, 456), (454, 461), (458, 459), (459, 461), (496, 497), (504, 506), (504, 509), (505, 507), (505, 510), (506, 508), (507, 511), (508, 511), (509, 510), (512, 517), (513, 516), (514, 515), (514, 517), (515, 516)])
me_cube.attributes.new('sharp_edge', 'BOOLEAN', 'EDGE').data.foreach_set('value', [ (min(e.vertices), max(e.vertices)) in _k for e in me_cube.edges])
_uv = me_cube.uv_layers.new(name='UVMap')
_uv.uv.foreach_set('vector', [0.5957, 0.9935, 0.625, 0.9935, 0.625, 1.0, 0.5957, 1.0, 0.3556, 0.7453, 0.375, 0.7453, 0.375, 0.75, 0.3556, 0.75, 0.5957, 0.7453, 0.625, 0.7453, 0.625, 0.75, 0.5957, 0.75, 0.5957, 0.8006, 0.625, 0.7996, 0.625, 0.8268, 0.5957, 0.8268, 0.6763, 0.7453, 0.7018, 0.7453, 0.7018, 0.75, 0.6746, 0.75, 0.7084, 0.7453, 0.7084, 0.75, 0.7018, 0.75, 0.7018, 0.7453, 0.5957, 0.06105, 0.625, 0.06105, 0.625, 0.125, 0.5957, 0.125, 0.1719, 0.678, 0.1826, 0.678, 0.1826, 0.7311, 0.1719, 0.7311, 0.2, 0.678, 0.2, 0.7311, 0.1826, 0.7311, 0.1826, 0.678, 0.5957, 0.01777, 0.625, 0.01777, 0.625, 0.01894, 0.5957, 0.01894, 0.7018, 0.7311, 0.7018, 0.6889, 0.7018, 0.6889, 0.7018, 0.7311, 0.3556, 0.678, 0.375, 0.6889, 0.375, 0.7311, 0.3556, 0.7311, 0.5957, 0.6889, 0.625, 0.6889, 0.625, 0.7311, 0.5957, 0.7311, 0.4125, 0.01777, 0.5, 0.01777, 0.5, 0.01894, 0.4125, 0.01894, 0.4113, 0.06105, 0.5, 0.06105, 0.5, 0.125, 0.411, 0.125, 0.5957, 0.9265, 0.5957, 0.9424, 0.5, 0.9424, 0.5, 0.9265, 0.4375, 0.805, 0.5, 0.8038, 0.5, 0.8268, 0.4375, 0.8268, 0.4375, 0.7453, 0.5, 0.7453, 0.5, 0.75, 0.4375, 0.75, 0.4635, 0.9935, 0.5, 0.9935, 0.5, 1.0, 0.4635, 1.0, 0.5957, 0.8467, 0.5957, 0.8534, 0.5, 0.8534, 0.5, 0.8467, 0.8685, 0.6889, 0.875, 0.6889, 0.875, 0.7311, 0.8685, 0.7311, 0.2783, 0.678, 0.2783, 0.7311, 0.2716, 0.7311, 0.2716, 0.678, 0.2783, 0.7453, 0.2783, 0.75, 0.2716, 0.75, 0.2716, 0.7453, 0.4375, 0.8467, 0.4375, 0.8534, 0.375, 0.8534, 0.375, 0.8467, 0.7299, 0.7452, 0.7299, 0.75, 0.7284, 0.75, 0.7284, 0.7451, 0.8015, 0.7453, 0.8015, 0.75, 0.8, 0.75, 0.8, 0.7453, 0.7299, 0.6889, 0.7301, 0.7311, 0.7284, 0.7311, 0.7284, 0.6889, 0.5957, 0.9148, 0.5957, 0.925, 0.5, 0.925, 0.5, 0.9148, 0.2102, 0.678, 0.2102, 0.7311, 0.2, 0.7311, 0.2, 0.678, 0.4375, 0.8378, 0.4375, 0.8401, 0.375, 0.8401, 0.375, 0.8378, 0.2872, 0.7453, 0.2872, 0.75, 0.2849, 0.75, 0.2849, 0.7453, 0.2872, 0.678, 0.2872, 0.7311, 0.2849, 0.7311, 0.2849, 0.678, 0.5957, 0.8378, 0.5957, 0.8401, 0.5, 0.8401, 0.5, 0.8378, 0.7128, 0.7311, 0.7084, 0.7311, 0.7084, 0.7311, 0.7128, 0.7311, 0.7217, 0.7445, 0.7217, 0.75, 0.7151, 0.75, 0.7151, 0.743, 0.7284, 0.7451, 0.7284, 0.75, 0.7217, 0.75, 0.7217, 0.7445, 0.8015, 0.6889, 0.8015, 0.7311, 0.8, 0.7311, 0.8, 0.6889, 0.4375, 0.8401, 0.4375, 0.8467, 0.375, 0.8467, 0.375, 0.8401, 0.2849, 0.7453, 0.2849, 0.75, 0.2783, 0.75, 0.2783, 0.7453, 0.2849, 0.678, 0.2849, 0.7311, 0.2783, 0.7311, 0.2783, 0.678, 0.5957, 0.8401, 0.5957, 0.8467, 0.5, 0.8467, 0.5, 0.8401, 0.5957, 0.7718, 0.5957, 0.8006, 0.5957, 0.8006, 0.5957, 0.7718, 0.2982, 0.678, 0.3187, 0.678, 0.3187, 0.7311, 0.2982, 0.7311, 0.7284, 0.6889, 0.7284, 0.7311, 0.721, 0.7311, 0.721, 0.6889, 0.6466, 0.7453, 0.6763, 0.7453, 0.6746, 0.75, 0.6474, 0.75, 0.5957, 0.7718, 0.625, 0.7724, 0.625, 0.7996, 0.5957, 0.8006, 0.2982, 0.7453, 0.3187, 0.7453, 0.3187, 0.75, 0.2982, 0.75, 0.5957, 0.75, 0.625, 0.75, 0.625, 0.7724, 0.5957, 0.7718, 0.625, 0.7453, 0.6466, 0.7453, 0.6474, 0.75, 0.625, 0.75, 0.625, 0.7311, 0.625, 0.6889, 0.6444, 0.6889, 0.6444, 0.7311, 0.4375, 0.75, 0.5, 0.75, 0.5, 0.77, 0.4375, 0.7697, 0.3187, 0.678, 0.3556, 0.678, 0.3556, 0.7311, 0.3187, 0.7311, 0.5, 0.75, 0.5957, 0.75, 0.5957, 0.7718, 0.5, 0.77, 0.4375, 0.7697, 0.5, 0.77, 0.5, 0.77, 0.4375, 0.7697, 0.625, 0.8401, 0.625, 0.8467, 0.5957, 0.8467, 0.5957, 0.8401, 0.625, 0.8378, 0.625, 0.8401, 0.5957, 0.8401, 0.5957, 0.8378, 0.625, 0.9148, 0.625, 0.925, 0.5957, 0.925, 0.5957, 0.9148, 0.625, 0.8467, 0.625, 0.8534, 0.5957, 0.8534, 0.5957, 0.8467, 0.625, 0.9265, 0.625, 0.9424, 0.5957, 0.9424, 0.5957, 0.9265, 0.6813, 0.6889, 0.7018, 0.6889, 0.7018, 0.7311, 0.6813, 0.7311, 0.5, 0.01777, 0.5957, 0.01777, 0.5957, 0.01894, 0.5, 0.01894, 0.5, 0.06105, 0.5957, 0.06105, 0.5957, 0.125, 0.5, 0.125, 0.5, 0.8038, 0.5957, 0.8006, 0.5957, 0.8268, 0.5, 0.8268, 0.5086, 0.7334, 0.5086, 0.7322, 0.5086, 0.7322, 0.5086, 0.7334, 0.5, 0.9935, 0.5957, 0.9935, 0.5957, 1.0, 0.5, 1.0, 0.4375, 0.7697, 0.5, 0.77, 0.5, 0.8038, 0.4375, 0.805, 0.5, 0.77, 0.5957, 0.7718, 0.5957, 0.8006, 0.5, 0.8038, 0.5957, 0.8006, 0.5, 0.8038, 0.5, 0.8038, 0.5957, 0.8006, 0.5, 0.77, 0.5957, 0.7718, 0.5957, 0.7718, 0.5, 0.77, 0.4375, 0.805, 0.375, 0.8063, 0.375, 0.8063, 0.4375, 0.805, 0.5, 0.8038, 0.4375, 0.805, 0.4375, 0.805, 0.5, 0.8038, 0.375, 0.7694, 0.4375, 0.7697, 0.4375, 0.805, 0.375, 0.8063, 0.375, 0.7694, 0.4375, 0.7697, 0.4375, 0.7697, 0.375, 0.7694, 0.375, 0.75, 0.4375, 0.75, 0.4375, 0.7697, 0.375, 0.7694, 0.5, 0.8401, 0.5, 0.8467, 0.4375, 0.8467, 0.4375, 0.8401, 0.5, 0.8378, 0.5, 0.8401, 0.4375, 0.8401, 0.4375, 0.8378, 0.5, 0.9148, 0.5, 0.925, 0.4375, 0.925, 0.4375, 0.9148, 0.5, 0.8467, 0.5, 0.8534, 0.4375, 0.8534, 0.4375, 0.8467, 0.375, 0.9935, 0.4635, 0.9935, 0.4635, 1.0, 0.375, 1.0, 0.375, 0.7453, 0.4375, 0.7453, 0.4375, 0.75, 0.375, 0.75, 0.375, 0.8063, 0.4375, 0.805, 0.4375, 0.8268, 0.375, 0.8268, 0.375, 0.07197, 0.4113, 0.06105, 0.411, 0.125, 0.375, 0.125, 0.375, 0.01777, 0.4125, 0.01777, 0.4125, 0.01894, 0.375, 0.01894, 0.375, 0.6889, 0.4375, 0.6889, 0.4375, 0.7311, 0.375, 0.7311, 0.5, 0.9265, 0.5, 0.9424, 0.4375, 0.9424, 0.4375, 0.9265, 0.5, 0.8786, 0.5, 0.9148, 0.4375, 0.9148, 0.4375, 0.8786, 0.625, 0.8786, 0.625, 0.9148, 0.5957, 0.9148, 0.5957, 0.8786, 0.4375, 0.8786, 0.4375, 0.9148, 0.375, 0.9148, 0.375, 0.8786, 0.2464, 0.7453, 0.2464, 0.75, 0.2102, 0.75, 0.2102, 0.7453, 0.2464, 0.678, 0.2464, 0.7311, 0.2102, 0.7311, 0.2102, 0.678, 0.5957, 0.8786, 0.5957, 0.9148, 0.5, 0.9148, 0.5, 0.8786, 0.8, 0.7453, 0.8, 0.75, 0.7898, 0.75, 0.7898, 0.7453, 0.5957, 0.6889, 0.5957, 0.7311, 0.5957, 0.7311, 0.5957, 0.6889, 0.375, 0.9148, 0.4375, 0.9148, 0.4375, 0.9148, 0.375, 0.9148, 0.5, 0.9424, 0.5957, 0.9424, 0.5957, 0.9531, 0.5, 0.9531, 0.4375, 0.9424, 0.5, 0.9424, 0.5, 0.9531, 0.4375, 0.9531, 0.8, 0.6889, 0.8, 0.7311, 0.7823, 0.7311, 0.7883, 0.6889, 0.1517, 0.678, 0.1719, 0.678, 0.1719, 0.7311, 0.1517, 0.7311, 0.1517, 0.7453, 0.1719, 0.7453, 0.1719, 0.75, 0.1517, 0.75, 0.8174, 0.7453, 0.8281, 0.7453, 0.8281, 0.75, 0.8174, 0.75, 0.5957, 0.9424, 0.625, 0.9424, 0.625, 0.9531, 0.5957, 0.9531, 0.4375, 0.9265, 0.4375, 0.9424, 0.375, 0.9424, 0.375, 0.9265, 0.4375, 0.9148, 0.4375, 0.925, 0.375, 0.925, 0.375, 0.9148, 0.375, 0.9424, 0.4375, 0.9424, 0.4375, 0.9531, 0.375, 0.9531, 0.4375, 0.9424, 0.4375, 0.9531, 0.4375, 0.9531, 0.4375, 0.9424, 0.4375, 0.9265, 0.4375, 0.9424, 0.4375, 0.9424, 0.4375, 0.9265, 0.4375, 0.9148, 0.4375, 0.925, 0.4375, 0.925, 0.4375, 0.9148, 0.4375, 0.9531, 0.375, 0.9531, 0.375, 0.9531, 0.4375, 0.9531, 0.1517, 0.625, 0.1719, 0.625, 0.1719, 0.678, 0.1517, 0.678, 0.8174, 0.625, 0.8281, 0.625, 0.8281, 0.6889, 0.8174, 0.6889, 0.8, 0.625, 0.8, 0.6889, 0.7883, 0.6889, 0.7898, 0.625, 0.2464, 0.625, 0.2464, 0.678, 0.2102, 0.678, 0.2102, 0.625, 0.375, 0.625, 0.4375, 0.625, 0.4375, 0.6889, 0.375, 0.6889, 0.375, 0.01894, 0.4125, 0.01894, 0.4113, 0.06105, 0.375, 0.07197, 0.8174, 0.6889, 0.8281, 0.6889, 0.8281, 0.7311, 0.8174, 0.7311, 0.5957, 0.7311, 0.5, 0.7311, 0.5, 0.7311, 0.5957, 0.7311, 0.3187, 0.625, 0.3556, 0.625, 0.3556, 0.678, 0.3187, 0.678, 0.625, 0.625, 0.6444, 0.625, 0.6444, 0.6889, 0.625, 0.6889, 0.6444, 0.625, 0.6813, 0.625, 0.6813, 0.6889, 0.6444, 0.6889, 0.2982, 0.625, 0.3187, 0.625, 0.3187, 0.678, 0.2982, 0.678, 0.2849, 0.625, 0.2849, 0.678, 0.2783, 0.678, 0.2783, 0.625, 0.7284, 0.625, 0.7284, 0.6889, 0.721, 0.6889, 0.7211, 0.625, 0.7211, 0.625, 0.721, 0.6889, 0.721, 0.6889, 0.7211, 0.625, 0.2872, 0.625, 0.2872, 0.678, 0.2849, 0.678, 0.2849, 0.625, 0.2102, 0.625, 0.2102, 0.678, 0.2, 0.678, 0.2, 0.625, 0.8015, 0.625, 0.8015, 0.6889, 0.8, 0.6889, 0.8, 0.625, 0.2783, 0.625, 0.2783, 0.678, 0.2716, 0.678, 0.2716, 0.625, 0.7299, 0.625, 0.7299, 0.6889, 0.7284, 0.6889, 0.7284, 0.625, 0.4125, 0.01894, 0.5, 0.01894, 0.5, 0.06105, 0.4113, 0.06105, 0.8685, 0.625, 0.875, 0.625, 0.875, 0.6889, 0.8685, 0.6889, 0.3556, 0.625, 0.375, 0.625, 0.375, 0.6889, 0.3556, 0.678, 0.5957, 0.625, 0.625, 0.625, 0.625, 0.6889, 0.5957, 0.6889, 0.6813, 0.625, 0.7018, 0.625, 0.7018, 0.6889, 0.6813, 0.6889, 0.7018, 0.6889, 0.7018, 0.625, 0.7018, 0.625, 0.7018, 0.6889, 0.2, 0.625, 0.2, 0.678, 0.1826, 0.678, 0.1826, 0.625, 0.1719, 0.625, 0.1826, 0.625, 0.1826, 0.678, 0.1719, 0.678, 0.5, 0.01894, 0.5957, 0.01894, 0.5957, 0.06105, 0.5, 0.06105, 0.8174, 0.7334, 0.8281, 0.7334, 0.8281, 0.7453, 0.8174, 0.7453, 0.1517, 0.7334, 0.1719, 0.7334, 0.1719, 0.7453, 0.1517, 0.7453, 0.8, 0.7334, 0.8, 0.7453, 0.7898, 0.7453, 0.7835, 0.7334, 0.2464, 0.7334, 0.2464, 0.7453, 0.2102, 0.7453, 0.2102, 0.7334, 0.375, 0.7334, 0.4375, 0.7334, 0.4375, 0.7453, 0.375, 0.7453, 0.375, 0.7694, 0.4375, 0.7697, 0.4375, 0.7697, 0.375, 0.7694, 0.5, 0.8038, 0.4375, 0.805, 0.4375, 0.805, 0.5, 0.8038, 0.4375, 0.805, 0.375, 0.8063, 0.375, 0.8063, 0.4375, 0.805, 0.5, 0.77, 0.5957, 0.7718, 0.5957, 0.7718, 0.5, 0.77, 0.5957, 0.8006, 0.5, 0.8038, 0.5, 0.8038, 0.5957, 0.8006, 0.5871, 0.7323, 0.5871, 0.7322, 0.5871, 0.7323, 0.5, 0.004735, 0.4375, 0.004735, 0.4375, 0.004735, 0.5, 0.004735, 0.4375, 0.7697, 0.5, 0.77, 0.5, 0.77, 0.4375, 0.7697, 0.625, 0.7334, 0.6448, 0.7334, 0.6466, 0.7453, 0.625, 0.7453, 0.2982, 0.7334, 0.3187, 0.7334, 0.3187, 0.7453, 0.2982, 0.7453, 0.6448, 0.7334, 0.6805, 0.7334, 0.6763, 0.7453, 0.6466, 0.7453, 0.5957, 0.7718, 0.5957, 0.8006, 0.5957, 0.8006, 0.5957, 0.7718, 0.2849, 0.7334, 0.2849, 0.7453, 0.2783, 0.7453, 0.2783, 0.7334, 0.7898, 0.7453, 0.7536, 0.7453, 0.7536, 0.7453, 0.7898, 0.7453, 0.73, 0.7335, 0.752, 0.7334, 0.752, 0.7334, 0.73, 0.7335, 0.2872, 0.7334, 0.2872, 0.7453, 0.2849, 0.7453, 0.2849, 0.7334, 0.8015, 0.7334, 0.8015, 0.7453, 0.8, 0.7453, 0.8, 0.7334, 0.7284, 0.7342, 0.73, 0.7335, 0.73, 0.7335, 0.7284, 0.7342, 0.2783, 0.7334, 0.2783, 0.7453, 0.2716, 0.7453, 0.2716, 0.7334, 0.4375, 0.7334, 0.5, 0.7334, 0.5, 0.7453, 0.4375, 0.7453, 0.5957, 0.004735, 0.5, 0.004735, 0.5, 0.004735, 0.5957, 0.004735, 0.4375, 0.004735, 0.4635, 0.0, 0.4635, 0.0, 0.4375, 0.004735, 0.7084, 0.7381, 0.7084, 0.7453, 0.7018, 0.7453, 0.7018, 0.7334, 0.6805, 0.7334, 0.7018, 0.7334, 0.7018, 0.7453, 0.6763, 0.7453, 0.5957, 0.7334, 0.625, 0.7334, 0.625, 0.7453, 0.5957, 0.7453, 0.3556, 0.7334, 0.375, 0.7334, 0.375, 0.7453, 0.3556, 0.7453, 0.8685, 0.7334, 0.875, 0.7334, 0.875, 0.7453, 0.8685, 0.7453, 0.7536, 0.7453, 0.755, 0.7334, 0.755, 0.7334, 0.7536, 0.7453, 0.25, 0.7334, 0.25, 0.7453, 0.2464, 0.7453, 0.2464, 0.7334, 0.7898, 0.625, 0.7883, 0.6889, 0.7539, 0.6889, 0.7536, 0.625, 0.25, 0.625, 0.25, 0.678, 0.2464, 0.678, 0.2464, 0.625, 0.5957, 0.875, 0.5957, 0.8786, 0.5, 0.8786, 0.5, 0.875, 0.25, 0.678, 0.25, 0.7311, 0.2464, 0.7311, 0.2464, 0.678, 0.25, 0.7453, 0.25, 0.75, 0.2464, 0.75, 0.2464, 0.7453, 0.4375, 0.875, 0.4375, 0.8786, 0.375, 0.8786, 0.375, 0.875, 0.625, 0.875, 0.625, 0.8786, 0.5957, 0.8786, 0.5957, 0.875, 0.5, 0.875, 0.5, 0.8786, 0.4375, 0.8786, 0.4375, 0.875, 0.7898, 0.7453, 0.7898, 0.75, 0.7536, 0.75, 0.7536, 0.7453, 0.5957, 0.01894, 0.625, 0.01894, 0.625, 0.06105, 0.5957, 0.06105, 0.5, 0.8549, 0.5, 0.875, 0.4375, 0.875, 0.4375, 0.8549, 0.625, 0.8549, 0.625, 0.875, 0.5957, 0.875, 0.5957, 0.8549, 0.4375, 0.8549, 0.4375, 0.875, 0.375, 0.875, 0.375, 0.8549, 0.2701, 0.7453, 0.2701, 0.75, 0.25, 0.75, 0.25, 0.7453, 0.2701, 0.678, 0.2701, 0.7311, 0.25, 0.7311, 0.25, 0.678, 0.5957, 0.8549, 0.5957, 0.875, 0.5, 0.875, 0.5, 0.8549, 0.2701, 0.625, 0.2701, 0.678, 0.25, 0.678, 0.25, 0.625, 0.2701, 0.7334, 0.2701, 0.7453, 0.25, 0.7453, 0.25, 0.7334, 0.755, 0.7334, 0.7536, 0.7453, 0.75, 0.7453, 0.752, 0.7334, 0.7536, 0.625, 0.7539, 0.6889, 0.7505, 0.6889, 0.75, 0.625, 0.7536, 0.7453, 0.7536, 0.75, 0.75, 0.75, 0.75, 0.7453, 0.7883, 0.6889, 0.7823, 0.7311, 0.7553, 0.7311, 0.7539, 0.6889, 0.7552, 0.7322, 0.755, 0.7334, 0.752, 0.7334, 0.7522, 0.7322, 0.2701, 0.7322, 0.2701, 0.7334, 0.25, 0.7334, 0.25, 0.7322, 0.25, 0.7322, 0.25, 0.7334, 0.2464, 0.7334, 0.2464, 0.7322, 0.7829, 0.7322, 0.7835, 0.7334, 0.755, 0.7334, 0.7552, 0.7322, 0.8685, 0.7322, 0.875, 0.7322, 0.875, 0.7334, 0.8685, 0.7334, 0.3556, 0.7322, 0.375, 0.7322, 0.375, 0.7334, 0.3556, 0.7334, 0.5957, 0.7322, 0.625, 0.7322, 0.625, 0.7334, 0.5957, 0.7334, 0.6809, 0.7322, 0.7018, 0.7322, 0.7018, 0.7334, 0.6805, 0.7334, 0.7084, 0.7346, 0.7084, 0.7381, 0.7018, 0.7334, 0.7018, 0.7322, 0.4375, 0.7322, 0.5, 0.7322, 0.5, 0.7334, 0.4375, 0.7334, 0.2783, 0.7322, 0.2783, 0.7334, 0.2716, 0.7334, 0.2716, 0.7322, 0.7301, 0.7323, 0.73, 0.7335, 0.7284, 0.7342, 0.7284, 0.7326, 0.8015, 0.7322, 0.8015, 0.7334, 0.8, 0.7334, 0.8, 0.7322, 0.2872, 0.7322, 0.2872, 0.7334, 0.2849, 0.7334, 0.2849, 0.7322, 0.7213, 0.7342, 0.7217, 0.7373, 0.7151, 0.7399, 0.7151, 0.7355, 0.7284, 0.7326, 0.7284, 0.7342, 0.7217, 0.7373, 0.7213, 0.7342, 0.2849, 0.7322, 0.2849, 0.7334, 0.2783, 0.7334, 0.2783, 0.7322, 0.6446, 0.7322, 0.6809, 0.7322, 0.6805, 0.7334, 0.6448, 0.7334, 0.2982, 0.7322, 0.3187, 0.7322, 0.3187, 0.7334, 0.2982, 0.7334, 0.625, 0.7322, 0.6446, 0.7322, 0.6448, 0.7334, 0.625, 0.7334, 0.5087, 0.7488, 0.508, 0.7458, 0.508, 0.7458, 0.5087, 0.7488, 0.375, 0.7322, 0.4375, 0.7322, 0.4375, 0.7334, 0.375, 0.7334, 0.2464, 0.7322, 0.2464, 0.7334, 0.2102, 0.7334, 0.2102, 0.7322, 0.8, 0.7322, 0.8, 0.7334, 0.7835, 0.7334, 0.7829, 0.7322, 0.1517, 0.7322, 0.1719, 0.7322, 0.1719, 0.7334, 0.1517, 0.7334, 0.8174, 0.7322, 0.8281, 0.7322, 0.8281, 0.7334, 0.8174, 0.7334, 0.375, 0.004735, 0.4375, 0.004735, 0.4125, 0.01661, 0.375, 0.01661, 0.375, 0.7694, 0.4375, 0.7697, 0.4375, 0.7697, 0.375, 0.7694, 0.5, 0.8038, 0.4375, 0.805, 0.4375, 0.805, 0.5, 0.8038, 0.4375, 0.805, 0.375, 0.8063, 0.375, 0.8063, 0.4375, 0.805, 0.5, 0.77, 0.5957, 0.7718, 0.5957, 0.7718, 0.5, 0.77, 0.5957, 0.8006, 0.5, 0.8038, 0.5, 0.8038, 0.5957, 0.8006, 0.5, 0.004735, 0.5957, 0.004735, 0.5957, 0.01661, 0.5, 0.01661, 0.4375, 0.7697, 0.5, 0.77, 0.5, 0.77, 0.4375, 0.7697, 0.5957, 0.7718, 0.5957, 0.8006, 0.5957, 0.8006, 0.5957, 0.7718, 0.4375, 0.004735, 0.5, 0.004735, 0.5, 0.01661, 0.4125, 0.01661, 0.5957, 0.004735, 0.625, 0.004735, 0.625, 0.01661, 0.5957, 0.01661, 0.2982, 0.7322, 0.2982, 0.7334, 0.2916, 0.7334, 0.2916, 0.7322, 0.7128, 0.7363, 0.7128, 0.7416, 0.7084, 0.7381, 0.7084, 0.7346, 0.7128, 0.7416, 0.7128, 0.7453, 0.7084, 0.7453, 0.7084, 0.7381, 0.2982, 0.7334, 0.2982, 0.7453, 0.2916, 0.7453, 0.2916, 0.7334, 0.7084, 0.7311, 0.7018, 0.7311, 0.7018, 0.7311, 0.7084, 0.7311, 0.2982, 0.625, 0.2982, 0.678, 0.2916, 0.678, 0.2916, 0.625, 0.5, 0.8268, 0.5, 0.8334, 0.4375, 0.8334, 0.4375, 0.8268, 0.625, 0.8268, 0.625, 0.8334, 0.5957, 0.8334, 0.5957, 0.8268, 0.5957, 0.8268, 0.5957, 0.8334, 0.5, 0.8334, 0.5, 0.8268, 0.2982, 0.678, 0.2982, 0.7311, 0.2916, 0.7311, 0.2916, 0.678, 0.2982, 0.7453, 0.2982, 0.75, 0.2916, 0.75, 0.2916, 0.7453, 0.4375, 0.8268, 0.4375, 0.8334, 0.375, 0.8334, 0.375, 0.8268, 0.7539, 0.6889, 0.7553, 0.7311, 0.7524, 0.7311, 0.7505, 0.6889, 0.7128, 0.7453, 0.7128, 0.75, 0.7084, 0.75, 0.7084, 0.7453, 0.7151, 0.743, 0.7151, 0.75, 0.7128, 0.75, 0.7128, 0.7453, 0.721, 0.7311, 0.7151, 0.7311, 0.7151, 0.7311, 0.721, 0.7311, 0.7151, 0.7311, 0.7128, 0.7311, 0.7128, 0.7311, 0.7151, 0.7311, 0.7151, 0.7399, 0.7151, 0.743, 0.7128, 0.7453, 0.7128, 0.7416, 0.7151, 0.7355, 0.7151, 0.7399, 0.7128, 0.7416, 0.7128, 0.7363, 0.2916, 0.7322, 0.2916, 0.7334, 0.2872, 0.7334, 0.2872, 0.7322, 0.2916, 0.7334, 0.2916, 0.7453, 0.2872, 0.7453, 0.2872, 0.7334, 0.2916, 0.625, 0.2916, 0.678, 0.2872, 0.678, 0.2872, 0.625, 0.5, 0.8334, 0.5, 0.8378, 0.4375, 0.8378, 0.4375, 0.8334, 0.625, 0.8334, 0.625, 0.8378, 0.5957, 0.8378, 0.5957, 0.8334, 0.5957, 0.8334, 0.5957, 0.8378, 0.5, 0.8378, 0.5, 0.8334, 0.2916, 0.678, 0.2916, 0.7311, 0.2872, 0.7311, 0.2872, 0.678, 0.2916, 0.7453, 0.2916, 0.75, 0.2872, 0.75, 0.2872, 0.7453, 0.4375, 0.8334, 0.4375, 0.8378, 0.375, 0.8378, 0.375, 0.8334, 0.7522, 0.7322, 0.752, 0.7334, 0.73, 0.7335, 0.7301, 0.7323, 0.2716, 0.7322, 0.2716, 0.7334, 0.2701, 0.7334, 0.2701, 0.7322, 0.2716, 0.7334, 0.2716, 0.7453, 0.2701, 0.7453, 0.2701, 0.7334, 0.2716, 0.625, 0.2716, 0.678, 0.2701, 0.678, 0.2701, 0.625, 0.5957, 0.8534, 0.5957, 0.8549, 0.5, 0.8549, 0.5, 0.8534, 0.2716, 0.678, 0.2716, 0.7311, 0.2701, 0.7311, 0.2701, 0.678, 0.2716, 0.7453, 0.2716, 0.75, 0.2701, 0.75, 0.2701, 0.7453, 0.4375, 0.8534, 0.4375, 0.8549, 0.375, 0.8549, 0.375, 0.8534, 0.625, 0.8534, 0.625, 0.8549, 0.5957, 0.8549, 0.5957, 0.8534, 0.5, 0.8534, 0.5, 0.8549, 0.4375, 0.8549, 0.4375, 0.8534, 0.755, 0.7334, 0.7835, 0.7334, 0.7835, 0.7334, 0.755, 0.7334, 0.75, 0.625, 0.7505, 0.6889, 0.7299, 0.6889, 0.7299, 0.625, 0.75, 0.7453, 0.75, 0.75, 0.7299, 0.75, 0.7299, 0.7452, 0.721, 0.6889, 0.721, 0.7311, 0.721, 0.7311, 0.721, 0.6889, 0.7284, 0.7342, 0.7284, 0.7451, 0.7217, 0.7445, 0.7217, 0.7373, 0.7217, 0.7373, 0.7217, 0.7445, 0.7151, 0.743, 0.7151, 0.7399, 0.73, 0.7335, 0.7299, 0.7452, 0.7284, 0.7451, 0.7284, 0.7342, 0.7835, 0.7334, 0.7898, 0.7453, 0.7536, 0.7453, 0.755, 0.7334, 0.752, 0.7334, 0.75, 0.7453, 0.7299, 0.7452, 0.73, 0.7335, 0.7299, 0.7452, 0.7284, 0.7451, 0.7284, 0.7451, 0.7299, 0.7452, 0.75, 0.7453, 0.7299, 0.7452, 0.7299, 0.7452, 0.75, 0.7453, 0.7151, 0.743, 0.7151, 0.7399, 0.7151, 0.7399, 0.7151, 0.743, 0.752, 0.7334, 0.75, 0.7453, 0.75, 0.7453, 0.752, 0.7334, 0.7151, 0.7399, 0.7217, 0.7373, 0.7217, 0.7373, 0.7151, 0.7399, 0.7217, 0.7373, 0.7284, 0.7342, 0.7284, 0.7342, 0.7217, 0.7373, 0.7284, 0.7451, 0.7217, 0.7445, 0.7217, 0.7445, 0.7284, 0.7451, 0.7835, 0.7334, 0.7898, 0.7453, 0.7898, 0.7453, 0.7835, 0.7334, 0.7217, 0.7445, 0.7151, 0.743, 0.7151, 0.743, 0.7217, 0.7445, 0.7505, 0.6889, 0.7524, 0.7311, 0.7301, 0.7311, 0.7299, 0.6889, 0.7217, 0.7445, 0.7151, 0.743, 0.7151, 0.75, 0.7217, 0.75, 0.7151, 0.743, 0.7217, 0.7445, 0.7217, 0.7445, 0.7151, 0.743, 0.7151, 0.743, 0.7217, 0.7445, 0.7217, 0.7445, 0.7151, 0.743, 0.7151, 0.75, 0.7151, 0.743, 0.7151, 0.743, 0.7151, 0.75, 0.7217, 0.7445, 0.7217, 0.75, 0.7217, 0.75, 0.7217, 0.7445, 0.7217, 0.75, 0.7151, 0.75, 0.7151, 0.75, 0.7217, 0.75, 0.7217, 0.7445, 0.7217, 0.75, 0.7151, 0.75, 0.7151, 0.743, 0.7151, 0.75, 0.7151, 0.743, 0.7151, 0.743, 0.7151, 0.75, 0.7217, 0.7445, 0.7217, 0.75, 0.7217, 0.75, 0.7217, 0.7445, 0.7151, 0.75, 0.7151, 0.75, 0.7151, 0.75, 0.7151, 0.75, 0.7217, 0.75, 0.7151, 0.75, 0.7151, 0.75, 0.7217, 0.75, 0.7151, 0.75, 0.7217, 0.75, 0.7217, 0.75, 0.7151, 0.75, 0.7217, 0.75, 0.7217, 0.75, 0.7217, 0.75, 0.7217, 0.75, 0.7217, 0.75, 0.7151, 0.75, 0.7151, 0.75, 0.7217, 0.75, 0.2716, 0.7311, 0.2716, 0.7322, 0.2701, 0.7322, 0.2701, 0.7311, 0.7524, 0.7311, 0.7522, 0.7322, 0.7301, 0.7323, 0.7301, 0.7311, 0.2916, 0.7311, 0.2916, 0.7322, 0.2872, 0.7322, 0.2872, 0.7311, 0.7151, 0.7311, 0.7151, 0.7355, 0.7128, 0.7363, 0.7128, 0.7311, 0.7128, 0.7311, 0.7128, 0.7363, 0.7084, 0.7346, 0.7084, 0.7311, 0.2982, 0.7311, 0.2982, 0.7322, 0.2916, 0.7322, 0.2916, 0.7311, 0.8174, 0.7311, 0.8281, 0.7311, 0.8281, 0.7322, 0.8174, 0.7322, 0.1517, 0.7311, 0.1719, 0.7311, 0.1719, 0.7322, 0.1517, 0.7322, 0.8, 0.7311, 0.8, 0.7322, 0.7829, 0.7322, 0.7823, 0.7311, 0.2464, 0.7311, 0.2464, 0.7322, 0.2102, 0.7322, 0.2102, 0.7311, 0.375, 0.7311, 0.4375, 0.7311, 0.4375, 0.7322, 0.375, 0.7322, 0.5871, 0.7334, 0.5876, 0.7452, 0.5876, 0.7452, 0.5871, 0.7334, 0.625, 0.7311, 0.6444, 0.7311, 0.6446, 0.7322, 0.625, 0.7322, 0.2982, 0.7311, 0.3187, 0.7311, 0.3187, 0.7322, 0.2982, 0.7322, 0.6444, 0.7311, 0.6813, 0.7311, 0.6809, 0.7322, 0.6446, 0.7322, 0.2849, 0.7311, 0.2849, 0.7322, 0.2783, 0.7322, 0.2783, 0.7311, 0.7284, 0.7311, 0.7284, 0.7326, 0.7213, 0.7342, 0.721, 0.7311, 0.721, 0.7311, 0.7213, 0.7342, 0.7151, 0.7355, 0.7151, 0.7311, 0.2872, 0.7311, 0.2872, 0.7322, 0.2849, 0.7322, 0.2849, 0.7311, 0.8015, 0.7311, 0.8015, 0.7322, 0.8, 0.7322, 0.8, 0.7311, 0.7301, 0.7311, 0.7301, 0.7323, 0.7284, 0.7326, 0.7284, 0.7311, 0.2783, 0.7311, 0.2783, 0.7322, 0.2716, 0.7322, 0.2716, 0.7311, 0.4375, 0.7311, 0.5, 0.7311, 0.5, 0.7322, 0.4375, 0.7322, 0.7084, 0.7311, 0.7084, 0.7346, 0.7018, 0.7322, 0.7018, 0.7311, 0.6813, 0.7311, 0.7018, 0.7311, 0.7018, 0.7322, 0.6809, 0.7322, 0.5957, 0.7311, 0.625, 0.7311, 0.625, 0.7322, 0.5957, 0.7322, 0.3556, 0.7311, 0.375, 0.7311, 0.375, 0.7322, 0.3556, 0.7322, 0.8685, 0.7311, 0.875, 0.7311, 0.875, 0.7322, 0.8685, 0.7322, 0.7823, 0.7311, 0.7829, 0.7322, 0.7552, 0.7322, 0.7553, 0.7311, 0.25, 0.7311, 0.25, 0.7322, 0.2464, 0.7322, 0.2464, 0.7311, 0.2701, 0.7311, 0.2701, 0.7322, 0.25, 0.7322, 0.25, 0.7311, 0.7553, 0.7311, 0.7552, 0.7322, 0.7522, 0.7322, 0.7524, 0.7311, 0.375, 0.01661, 0.4125, 0.01661, 0.4125, 0.01777, 0.375, 0.01777, 0.375, 0.7694, 0.4375, 0.7697, 0.4375, 0.7697, 0.375, 0.7694, 0.5, 0.8038, 0.4375, 0.805, 0.4375, 0.805, 0.5, 0.8038, 0.4375, 0.805, 0.375, 0.8063, 0.375, 0.8063, 0.4375, 0.805, 0.5, 0.77, 0.5957, 0.7718, 0.5957, 0.7718, 0.5, 0.77, 0.5957, 0.8006, 0.5, 0.8038, 0.5, 0.8038, 0.5957, 0.8006, 0.5, 0.01661, 0.5957, 0.01661, 0.5957, 0.01777, 0.5, 0.01777, 0.4375, 0.7697, 0.5, 0.77, 0.5, 0.77, 0.4375, 0.7697, 0.5957, 0.7718, 0.5957, 0.8006, 0.5957, 0.8006, 0.5957, 0.7718, 0.4125, 0.01661, 0.5, 0.01661, 0.5, 0.01777, 0.4125, 0.01777, 0.5957, 0.01661, 0.625, 0.01661, 0.625, 0.01777, 0.5957, 0.01777, 0.6444, 0.6889, 0.6813, 0.6889, 0.6813, 0.7311, 0.6444, 0.7311, 0.7084, 0.6889, 0.7084, 0.7311, 0.7018, 0.7311, 0.7018, 0.6889, 0.7211, 0.625, 0.721, 0.6889, 0.7151, 0.6889, 0.7151, 0.625, 0.7084, 0.625, 0.7084, 0.6889, 0.7018, 0.6889, 0.7018, 0.625, 0.7128, 0.625, 0.7128, 0.6889, 0.7084, 0.6889, 0.7084, 0.625, 0.721, 0.6889, 0.721, 0.7311, 0.7151, 0.7311, 0.7151, 0.6889, 0.7128, 0.6889, 0.7128, 0.7311, 0.7084, 0.7311, 0.7084, 0.6889, 0.7151, 0.625, 0.7151, 0.6889, 0.7128, 0.6889, 0.7128, 0.625, 0.8174, 0.7311, 0.8174, 0.7322, 0.8015, 0.7322, 0.8015, 0.7311, 0.8174, 0.7322, 0.8174, 0.7334, 0.8015, 0.7334, 0.8015, 0.7322, 0.8174, 0.7334, 0.8174, 0.7453, 0.8015, 0.7453, 0.8015, 0.7334, 0.8174, 0.7311, 0.8015, 0.7311, 0.8015, 0.7311, 0.8174, 0.7311, 0.4375, 0.925, 0.4375, 0.9265, 0.4375, 0.9265, 0.4375, 0.925, 0.4375, 0.925, 0.4375, 0.9265, 0.375, 0.9265, 0.375, 0.925, 0.5, 0.925, 0.5, 0.9265, 0.4375, 0.9265, 0.4375, 0.925, 0.625, 0.925, 0.625, 0.9265, 0.5957, 0.9265, 0.5957, 0.925, 0.8015, 0.6889, 0.8015, 0.625, 0.8015, 0.625, 0.8015, 0.6889, 0.8174, 0.7453, 0.8174, 0.75, 0.8015, 0.75, 0.8015, 0.7453, 0.5957, 0.925, 0.5957, 0.9265, 0.5, 0.9265, 0.5, 0.925, 0.8174, 0.625, 0.8174, 0.6889, 0.8015, 0.6889, 0.8015, 0.625, 0.7151, 0.6889, 0.7151, 0.7311, 0.7128, 0.7311, 0.7128, 0.6889, 0.8174, 0.6889, 0.8174, 0.7311, 0.8015, 0.7311, 0.8015, 0.6889, 0.8015, 0.7311, 0.8015, 0.6889, 0.8015, 0.6889, 0.8015, 0.7311, 0.8174, 0.625, 0.8174, 0.6889, 0.8174, 0.6889, 0.8174, 0.625, 0.75, 0.7453, 0.7299, 0.7452, 0.7299, 0.75, 0.75, 0.75, 0.75, 0.7453, 0.7299, 0.7452, 0.7299, 0.75, 0.75, 0.75, 0.75, 0.7453, 0.75, 0.75, 0.7299, 0.75, 0.7299, 0.7452, 0.7299, 0.75, 0.7299, 0.7452, 0.7299, 0.7452, 0.7299, 0.75, 0.75, 0.7453, 0.75, 0.75, 0.75, 0.75, 0.75, 0.7453, 0.7299, 0.7452, 0.75, 0.7453, 0.75, 0.7453, 0.7299, 0.7452, 0.75, 0.75, 0.7299, 0.75, 0.7299, 0.75, 0.75, 0.75, 0.75, 0.7453, 0.75, 0.75, 0.7299, 0.75, 0.7299, 0.7452, 0.7299, 0.75, 0.7299, 0.7452, 0.7299, 0.7452, 0.7299, 0.75, 0.75, 0.7453, 0.75, 0.75, 0.75, 0.75, 0.75, 0.7453, 0.7299, 0.7452, 0.75, 0.7453, 0.75, 0.7453, 0.7299, 0.7452, 0.75, 0.75, 0.7299, 0.75, 0.7299, 0.75, 0.75, 0.75, 0.375, 0.75, 0.4375, 0.75, 0.4375, 0.7697, 0.375, 0.7694, 0.375, 0.7453, 0.4375, 0.7453, 0.4375, 0.75, 0.375, 0.75, 0.375, 0.6889, 0.4375, 0.6889, 0.4375, 0.7311, 0.375, 0.7311, 0.375, 0.625, 0.4375, 0.625, 0.4375, 0.6889, 0.375, 0.6889, 0.375, 0.7334, 0.4375, 0.7334, 0.4375, 0.7453, 0.375, 0.7453, 0.375, 0.7322, 0.4375, 0.7322, 0.4375, 0.7334, 0.375, 0.7334, 0.375, 0.7311, 0.4375, 0.7311, 0.4375, 0.7322, 0.375, 0.7322, 0.375, 0.7311, 0.375, 0.6889, 0.375, 0.6889, 0.375, 0.7311, 0.375, 0.6889, 0.375, 0.625, 0.375, 0.625, 0.375, 0.6889, 0.4375, 0.625, 0.4375, 0.6889, 0.4375, 0.6889, 0.4375, 0.625, 0.375, 0.7322, 0.375, 0.7311, 0.375, 0.7311, 0.375, 0.7322, 0.375, 0.7334, 0.375, 0.7322, 0.375, 0.7322, 0.375, 0.7334, 0.4375, 0.7311, 0.4375, 0.7322, 0.4375, 0.7322, 0.4375, 0.7311, 0.375, 0.75, 0.375, 0.7453, 0.375, 0.7453, 0.375, 0.75, 0.4375, 0.7697, 0.375, 0.7694, 0.375, 0.7694, 0.4375, 0.7697, 0.4375, 0.7334, 0.4375, 0.7453, 0.4375, 0.7453, 0.4375, 0.7334, 0.4375, 0.75, 0.4375, 0.7697, 0.4375, 0.7697, 0.4375, 0.75, 0.4375, 0.7453, 0.4375, 0.75, 0.4375, 0.75, 0.4375, 0.7453, 0.375, 0.7694, 0.375, 0.75, 0.375, 0.75, 0.375, 0.7694, 0.375, 0.7453, 0.375, 0.7334, 0.375, 0.7334, 0.375, 0.7453, 0.4375, 0.6889, 0.4375, 0.7311, 0.4375, 0.7311, 0.4375, 0.6889, 0.4375, 0.7322, 0.4375, 0.7334, 0.4375, 0.7334, 0.4375, 0.7322, 0.8174, 0.6889, 0.8174, 0.7311, 0.8174, 0.7311, 0.8174, 0.6889, 0.4375, 0.625, 0.5, 0.625, 0.5, 0.6889, 0.4375, 0.6889, 0.4375, 0.6889, 0.5, 0.6889, 0.5, 0.7311, 0.4375, 0.7311, 0.8483, 0.7311, 0.8685, 0.7311, 0.8685, 0.7322, 0.8483, 0.7322, 0.125, 0.7311, 0.1315, 0.7311, 0.1315, 0.7322, 0.125, 0.7322, 0.125, 0.7322, 0.1315, 0.7322, 0.1315, 0.7334, 0.125, 0.7334, 0.8483, 0.7322, 0.8685, 0.7322, 0.8685, 0.7334, 0.8483, 0.7334, 0.8483, 0.7334, 0.8685, 0.7334, 0.8685, 0.7453, 0.8483, 0.7453, 0.125, 0.7334, 0.1315, 0.7334, 0.1315, 0.7453, 0.125, 0.7453, 0.8483, 0.625, 0.8685, 0.625, 0.8685, 0.6889, 0.8483, 0.6889, 0.125, 0.625, 0.1315, 0.625, 0.1315, 0.678, 0.125, 0.678, 0.125, 0.678, 0.1315, 0.678, 0.1315, 0.7311, 0.125, 0.7311, 0.375, 0.9733, 0.4505, 0.9733, 0.4635, 0.9935, 0.375, 0.9935, 0.5, 0.9733, 0.5957, 0.9733, 0.5957, 0.9935, 0.5, 0.9935, 0.4505, 0.9733, 0.5, 0.9733, 0.5, 0.9935, 0.4635, 0.9935, 0.8483, 0.7453, 0.8685, 0.7453, 0.8685, 0.75, 0.8483, 0.75, 0.5957, 0.9733, 0.625, 0.9733, 0.625, 0.9935, 0.5957, 0.9935, 0.375, 0.9968, 0.4635, 0.9968, 0.4635, 1.0, 0.375, 1.0, 0.375, 0.07197, 0.411, 0.07197, 0.411, 0.125, 0.375, 0.125, 0.375, 0.01777, 0.4125, 0.01777, 0.4125, 0.01894, 0.375, 0.01894, 0.375, 0.01894, 0.4125, 0.01894, 0.411, 0.07197, 0.375, 0.07197, 0.375, 0.0, 0.4635, 0.0, 0.4375, 0.004735, 0.375, 0.004735, 0.375, 0.004735, 0.4375, 0.004735, 0.4125, 0.01661, 0.375, 0.01661, 0.375, 0.01661, 0.4125, 0.01661, 0.4125, 0.01777, 0.375, 0.01777, 0.1282, 0.7311, 0.1315, 0.7311, 0.1315, 0.7322, 0.1282, 0.7322, 0.1282, 0.7322, 0.1315, 0.7322, 0.1315, 0.7334, 0.1282, 0.7334, 0.1282, 0.7334, 0.1315, 0.7334, 0.1315, 0.7453, 0.1282, 0.7453, 0.1282, 0.625, 0.1315, 0.625, 0.1315, 0.678, 0.1282, 0.678, 0.1282, 0.7453, 0.1315, 0.7453, 0.1315, 0.75, 0.1282, 0.75, 0.1282, 0.678, 0.1315, 0.678, 0.1315, 0.7311, 0.1282, 0.7311, 0.411, 0.125, 0.411, 0.07197, 0.4113, 0.06105, 0.411, 0.125, 0.411, 0.07197, 0.4125, 0.01894, 0.4125, 0.01894, 0.4113, 0.06105, 0.4125, 0.01894, 0.4125, 0.01777, 0.4125, 0.01777, 0.4125, 0.01894, 0.4125, 0.01777, 0.4125, 0.01661, 0.4125, 0.01661, 0.4125, 0.01777, 0.4125, 0.01661, 0.4375, 0.004735, 0.4375, 0.004735, 0.4125, 0.01661, 0.125, 0.678, 0.1282, 0.678, 0.1282, 0.7311, 0.125, 0.7311, 0.125, 0.7453, 0.1282, 0.7453, 0.1282, 0.75, 0.125, 0.75, 0.8685, 0.7453, 0.875, 0.7453, 0.875, 0.75, 0.8685, 0.75, 0.875, 0.75, 0.875, 0.7453, 0.875, 0.7453, 0.875, 0.75, 0.5, 0.0, 0.5957, 0.0, 0.5957, 0.004735, 0.5, 0.004735, 0.4635, 0.0, 0.5, 0.0, 0.5, 0.004735, 0.4375, 0.004735, 0.5957, 0.0, 0.625, 0.0, 0.625, 0.004735, 0.5957, 0.004735, 0.4635, 1.0, 0.5, 1.0, 0.5, 1.0, 0.4635, 1.0, 0.625, 0.004735, 0.5957, 0.004735, 0.5957, 0.004735, 0.625, 0.004735, 0.5957, 1.0, 0.625, 1.0, 0.625, 1.0, 0.5957, 1.0, 0.5, 1.0, 0.5957, 1.0, 0.5957, 1.0, 0.5, 1.0, 0.125, 0.625, 0.1282, 0.625, 0.1282, 0.678, 0.125, 0.678, 0.125, 0.7334, 0.1282, 0.7334, 0.1282, 0.7453, 0.125, 0.7453, 0.125, 0.7322, 0.1282, 0.7322, 0.1282, 0.7334, 0.125, 0.7334, 0.125, 0.7311, 0.1282, 0.7311, 0.1282, 0.7322, 0.125, 0.7322, 0.5957, 0.9531, 0.625, 0.9531, 0.625, 0.9733, 0.5957, 0.9733, 0.8281, 0.7453, 0.8483, 0.7453, 0.8483, 0.75, 0.8281, 0.75, 0.8483, 0.6889, 0.8685, 0.6889, 0.8685, 0.7311, 0.8483, 0.7311, 0.4375, 0.9531, 0.5, 0.9531, 0.5, 0.9733, 0.4505, 0.9733, 0.5, 0.9531, 0.5957, 0.9531, 0.5957, 0.9733, 0.5, 0.9733, 0.375, 0.9531, 0.4375, 0.9531, 0.4505, 0.9733, 0.375, 0.9733, 0.8281, 0.625, 0.8483, 0.625, 0.8483, 0.6889, 0.8281, 0.6889, 0.8281, 0.7334, 0.8483, 0.7334, 0.8483, 0.7453, 0.8281, 0.7453, 0.8281, 0.7322, 0.8483, 0.7322, 0.8483, 0.7334, 0.8281, 0.7334, 0.8281, 0.7311, 0.8483, 0.7311, 0.8483, 0.7322, 0.8281, 0.7322, 0.1315, 0.7311, 0.1517, 0.7311, 0.1517, 0.7322, 0.1315, 0.7322, 0.1315, 0.7322, 0.1517, 0.7322, 0.1517, 0.7334, 0.1315, 0.7334, 0.1315, 0.7334, 0.1517, 0.7334, 0.1517, 0.7453, 0.1315, 0.7453, 0.1315, 0.625, 0.1517, 0.625, 0.1517, 0.678, 0.1315, 0.678, 0.1315, 0.7453, 0.1517, 0.7453, 0.1517, 0.75, 0.1315, 0.75, 0.1315, 0.678, 0.1517, 0.678, 0.1517, 0.7311, 0.1315, 0.7311, 0.8281, 0.6889, 0.8483, 0.6889, 0.8483, 0.7311, 0.8281, 0.7311, 0.5087, 0.7488, 0.5888, 0.7488, 0.5957, 0.75, 0.5, 0.75, 0.5871, 0.7323, 0.5086, 0.7322, 0.5, 0.7311, 0.5957, 0.7311, 0.508, 0.7458, 0.5087, 0.7488, 0.5, 0.75, 0.5, 0.7453, 0.5888, 0.7488, 0.5876, 0.7452, 0.5957, 0.7453, 0.5957, 0.75, 0.5086, 0.7334, 0.508, 0.7458, 0.5, 0.7453, 0.5, 0.7334, 0.5876, 0.7452, 0.5871, 0.7334, 0.5957, 0.7334, 0.5957, 0.7453, 0.5086, 0.7322, 0.5086, 0.7334, 0.5, 0.7334, 0.5, 0.7322, 0.5871, 0.7334, 0.5871, 0.7322, 0.5957, 0.7322, 0.5957, 0.7334, 0.5086, 0.7322, 0.5086, 0.7322, 0.5, 0.7322, 0.5, 0.7311, 0.5871, 0.7322, 0.5871, 0.7323, 0.5957, 0.7311, 0.5957, 0.7322, 0.508, 0.7458, 0.5876, 0.7452, 0.5888, 0.7488, 0.5087, 0.7488, 0.5086, 0.7334, 0.5871, 0.7334, 0.5876, 0.7452, 0.508, 0.7458, 0.5086, 0.7322, 0.5871, 0.7322, 0.5871, 0.7334, 0.5086, 0.7334, 0.5876, 0.7452, 0.5888, 0.7488, 0.5888, 0.7488, 0.5876, 0.7452, 0.5888, 0.7488, 0.5087, 0.7488, 0.5087, 0.7488, 0.5888, 0.7488, 0.5871, 0.7322, 0.5871, 0.7334, 0.5871, 0.7334, 0.5871, 0.7322, 0.508, 0.7458, 0.5086, 0.7334, 0.5086, 0.7334, 0.508, 0.7458, 0.5086, 0.7322, 0.5871, 0.7323, 0.5871, 0.7323, 0.5086, 0.7322, 0.5086, 0.7322, 0.5086, 0.7322, 0.5086, 0.7322, 0.5, 0.6889, 0.5957, 0.6889, 0.5957, 0.7311, 0.5, 0.7311, 0.5, 0.625, 0.5957, 0.625, 0.5957, 0.6889, 0.5, 0.6889, 0.5957, 0.625, 0.5957, 0.6889, 0.5957, 0.6889, 0.5957, 0.625, 0.5, 0.6889, 0.5, 0.625, 0.5, 0.625, 0.5, 0.6889, 0.5, 0.7311, 0.5, 0.6889, 0.5, 0.6889, 0.5, 0.7311])
me_cube.materials.append(mat_material)
me_cube.use_mirror_vertex_groups = False
me_cube.update()
me_cylinder = bpy.data.meshes.new('Cylinder')
me_cylinder.from_pydata([(-4.821, 1.917, 2.031), (-4.821, 1.497, 2.667), (-4.321, 1.784, 2.031), (-4.531, 1.419, 2.667), (-3.955, 1.417, 2.031), (-4.32, 1.207, 2.667), (-3.821, 0.9175, 2.031), (-4.242, 0.9175, 2.667), (-3.955, 0.4175, 2.031), (-4.32, 0.6279, 2.667), (-4.321, 0.05146, 2.031), (-4.531, 0.4159, 2.667), (-4.821, -0.08252, 2.031), (-4.821, 0.3383, 2.667), (-5.321, 0.05146, 2.031), (-5.111, 0.4159, 2.667), (-5.687, 0.4175, 2.031), (-5.323, 0.6279, 2.667), (-5.821, 0.9175, 2.031), (-5.4, 0.9175, 2.667), (-5.687, 1.417, 2.031), (-5.323, 1.207, 2.667), (-5.321, 1.784, 2.031), (-5.111, 1.419, 2.667), (-4.321, 1.784, 2.667), (-4.821, 1.917, 2.667), (-3.955, 1.417, 2.667), (-3.821, 0.9175, 2.667), (-3.955, 0.4175, 2.667), (-4.321, 0.05146, 2.667), (-4.821, -0.08252, 2.667), (-5.321, 0.05146, 2.667), (-5.687, 0.4175, 2.667), (-5.821, 0.9175, 2.667), (-5.687, 1.417, 2.667), (-5.321, 1.784, 2.667), (-4.579, 1.337, 2.596), (-4.821, 1.402, 2.596), (-4.401, 1.16, 2.596), (-4.336, 0.9175, 2.596), (-4.401, 0.6752, 2.596), (-4.579, 0.4978, 2.596), (-4.821, 0.4329, 2.596), (-5.063, 0.4978, 2.596), (-5.241, 0.6752, 2.596), (-5.306, 0.9175, 2.596), (-5.241, 1.16, 2.596), (-5.063, 1.337, 2.596), (-4.531, 1.419, 2.596), (-4.821, 1.497, 2.596), (-4.32, 1.207, 2.596), (-4.242, 0.9175, 2.596), (-4.32, 0.6279, 2.596), (-4.531, 0.4159, 2.596), (-4.821, 0.3383, 2.596), (-5.111, 0.4159, 2.596), (-5.323, 0.6279, 2.596), (-5.4, 0.9175, 2.596), (-5.323, 1.207, 2.596), (-5.111, 1.419, 2.596), (-4.657, 1.202, 2.692), (-4.821, 1.246, 2.692), (-4.536, 1.082, 2.692), (-4.492, 0.9175, 2.692), (-4.536, 0.753, 2.692), (-4.657, 0.6326, 2.692), (-4.821, 0.5885, 2.692), (-4.986, 0.6326, 2.692), (-5.106, 0.753, 2.692), (-5.15, 0.9175, 2.692), (-5.106, 1.082, 2.692), (-4.986, 1.202, 2.692), (-4.579, 1.337, 2.66), (-4.821, 1.402, 2.66), (-4.401, 1.16, 2.66), (-4.336, 0.9175, 2.66), (-4.401, 0.6752, 2.66), (-4.579, 0.4978, 2.66), (-4.821, 0.4329, 2.66), (-5.063, 0.4978, 2.66), (-5.241, 0.6752, 2.66), (-5.306, 0.9175, 2.66), (-5.241, 1.16, 2.66), (-5.063, 1.337, 2.66), (-4.821, 0.9175, 2.031), (-4.821, 1.417, 2.031), (-4.821, 0.4175, 2.031), (-4.821, 0.9175, 2.692), (-4.821, 1.082, 2.692), (-4.821, 0.753, 2.692)], [], [(0, 25, 24, 2), (2, 24, 26, 4), (4, 26, 27, 6), (6, 27, 28, 8), (8, 28, 29, 10), (10, 29, 30, 12), (12, 30, 31, 14), (14, 31, 32, 16), (16, 32, 33, 18), (18, 33, 34, 20), (23, 21, 58, 59), (20, 34, 35, 22), (22, 35, 25, 0), (86, 8, 10, 12), (1, 3, 24, 25), (3, 5, 26, 24), (5, 7, 27, 26), (7, 9, 28, 27), (9, 11, 29, 28), (11, 13, 30, 29), (13, 15, 31, 30), (15, 17, 32, 31), (17, 19, 33, 32), (19, 21, 34, 33), (21, 23, 35, 34), (23, 1, 25, 35), (39, 38, 74, 75), (3, 1, 49, 48), (17, 15, 55, 56), (11, 9, 52, 53), (1, 23, 59, 49), (5, 3, 48, 50), (19, 17, 56, 57), (13, 11, 53, 54), (7, 5, 50, 51), (21, 19, 57, 58), (15, 13, 54, 55), (9, 7, 51, 52), (37, 36, 48, 49), (36, 38, 50, 48), (38, 39, 51, 50), (39, 40, 52, 51), (40, 41, 53, 52), (41, 42, 54, 53), (42, 43, 55, 54), (43, 44, 56, 55), (44, 45, 57, 56), (45, 46, 58, 57), (46, 47, 59, 58), (47, 37, 49, 59), (89, 68, 67, 66), (46, 45, 81, 82), (43, 42, 78, 79), (40, 39, 75, 76), (47, 46, 82, 83), (36, 37, 73, 72), (44, 43, 79, 80), (41, 40, 76, 77), (37, 47, 83, 73), (38, 36, 72, 74), (45, 44, 80, 81), (42, 41, 77, 78), (61, 60, 72, 73), (60, 62, 74, 72), (62, 63, 75, 74), (63, 64, 76, 75), (64, 65, 77, 76), (65, 66, 78, 77), (66, 67, 79, 78), (67, 68, 80, 79), (68, 69, 81, 80), (69, 70, 82, 81), (70, 71, 83, 82), (71, 61, 73, 83), (16, 86, 12, 14), (20, 85, 84, 18), (85, 4, 6, 84), (22, 0, 85, 20), (0, 2, 4, 85), (18, 84, 86, 16), (84, 6, 8, 86), (64, 89, 66, 65), (88, 70, 69, 87), (62, 88, 87, 63), (61, 71, 70, 88), (60, 61, 88, 62), (87, 69, 68, 89), (63, 87, 89, 64)])
me_cylinder.polygons.foreach_set('use_smooth', [True] * 88)
_k = set([(36, 37), (36, 38), (37, 47), (38, 39), (39, 40), (40, 41), (41, 42), (42, 43), (43, 44), (44, 45), (45, 46), (46, 47)])
me_cylinder.attributes.new('sharp_edge', 'BOOLEAN', 'EDGE').data.foreach_set('value', [ (min(e.vertices), max(e.vertices)) in _k for e in me_cylinder.edges])
_uv = me_cylinder.uv_layers.new(name='UVMap')
_uv.uv.foreach_set('vector', [1.0, 0.5, 1.0, 1.0, 0.9167, 1.0, 0.9167, 0.5, 0.9167, 0.5, 0.9167, 1.0, 0.8333, 1.0, 0.8333, 0.5, 0.8333, 0.5, 0.8333, 1.0, 0.75, 1.0, 0.75, 0.5, 0.75, 0.5, 0.75, 1.0, 0.6667, 1.0, 0.6667, 0.5, 0.6667, 0.5, 0.6667, 1.0, 0.5833, 1.0, 0.5833, 0.5, 0.5833, 0.5, 0.5833, 1.0, 0.5, 1.0, 0.5, 0.5, 0.5, 0.5, 0.5, 1.0, 0.4167, 1.0, 0.4167, 0.5, 0.4167, 0.5, 0.4167, 1.0, 0.3333, 1.0, 0.3333, 0.5, 0.3333, 0.5, 0.3333, 1.0, 0.25, 1.0, 0.25, 0.5, 0.25, 0.5, 0.25, 1.0, 0.1667, 1.0, 0.1667, 0.5, 0.1805, 0.3704, 0.1296, 0.3195, 0.1296, 0.3195, 0.1805, 0.3704, 0.1667, 0.5, 0.1667, 1.0, 0.08333, 1.0, 0.08333, 0.5, 0.08333, 0.5, 0.08333, 1.0, 7.451e-08, 1.0, 7.451e-08, 0.5, 0.75, 0.13, 0.9578, 0.13, 0.87, 0.04215, 0.75, 0.01, 0.25, 0.389, 0.3195, 0.3704, 0.37, 0.4578, 0.25, 0.49, 0.3195, 0.3704, 0.3704, 0.3195, 0.4578, 0.37, 0.37, 0.4578, 0.3704, 0.3195, 0.389, 0.25, 0.49, 0.25, 0.4578, 0.37, 0.389, 0.25, 0.3704, 0.1805, 0.4578, 0.13, 0.49, 0.25, 0.3704, 0.1805, 0.3195, 0.1296, 0.37, 0.04215, 0.4578, 0.13, 0.3195, 0.1296, 0.25, 0.111, 0.25, 0.01, 0.37, 0.04215, 0.25, 0.111, 0.1805, 0.1296, 0.13, 0.04215, 0.25, 0.01, 0.1805, 0.1296, 0.1296, 0.1805, 0.04215, 0.13, 0.13, 0.04215, 0.1296, 0.1805, 0.111, 0.25, 0.01, 0.25, 0.04215, 0.13, 0.111, 0.25, 0.1296, 0.3195, 0.04215, 0.37, 0.01, 0.25, 0.1296, 0.3195, 0.1805, 0.3704, 0.13, 0.4578, 0.04215, 0.37, 0.1805, 0.3704, 0.25, 0.389, 0.25, 0.49, 0.13, 0.4578, 0.3663, 0.25, 0.3507, 0.3082, 0.3507, 0.3082, 0.3663, 0.25, 0.3195, 0.3704, 0.25, 0.389, 0.25, 0.389, 0.3195, 0.3704, 0.1296, 0.1805, 0.1805, 0.1296, 0.1805, 0.1296, 0.1296, 0.1805, 0.3195, 0.1296, 0.3704, 0.1805, 0.3704, 0.1805, 0.3195, 0.1296, 0.25, 0.389, 0.1805, 0.3704, 0.1805, 0.3704, 0.25, 0.389, 0.3704, 0.3195, 0.3195, 0.3704, 0.3195, 0.3704, 0.3704, 0.3195, 0.111, 0.25, 0.1296, 0.1805, 0.1296, 0.1805, 0.111, 0.25, 0.25, 0.111, 0.3195, 0.1296, 0.3195, 0.1296, 0.25, 0.111, 0.389, 0.25, 0.3704, 0.3195, 0.3704, 0.3195, 0.389, 0.25, 0.1296, 0.3195, 0.111, 0.25, 0.111, 0.25, 0.1296, 0.3195, 0.1805, 0.1296, 0.25, 0.111, 0.25, 0.111, 0.1805, 0.1296, 0.3704, 0.1805, 0.389, 0.25, 0.389, 0.25, 0.3704, 0.1805, 0.25, 0.3663, 0.3082, 0.3507, 0.3195, 0.3704, 0.25, 0.389, 0.3082, 0.3507, 0.3507, 0.3082, 0.3704, 0.3195, 0.3195, 0.3704, 0.3507, 0.3082, 0.3663, 0.25, 0.389, 0.25, 0.3704, 0.3195, 0.3663, 0.25, 0.3507, 0.1918, 0.3704, 0.1805, 0.389, 0.25, 0.3507, 0.1918, 0.3082, 0.1493, 0.3195, 0.1296, 0.3704, 0.1805, 0.3082, 0.1493, 0.25, 0.1337, 0.25, 0.111, 0.3195, 0.1296, 0.25, 0.1337, 0.1918, 0.1493, 0.1805, 0.1296, 0.25, 0.111, 0.1918, 0.1493, 0.1493, 0.1918, 0.1296, 0.1805, 0.1805, 0.1296, 0.1493, 0.1918, 0.1337, 0.25, 0.111, 0.25, 0.1296, 0.1805, 0.1337, 0.25, 0.1493, 0.3082, 0.1296, 0.3195, 0.111, 0.25, 0.1493, 0.3082, 0.1918, 0.3507, 0.1805, 0.3704, 0.1296, 0.3195, 0.1918, 0.3507, 0.25, 0.3663, 0.25, 0.389, 0.1805, 0.3704, 0.25, 0.2105, 0.1816, 0.2105, 0.2105, 0.1816, 0.25, 0.171, 0.1493, 0.3082, 0.1337, 0.25, 0.1337, 0.25, 0.1493, 0.3082, 0.1918, 0.1493, 0.25, 0.1337, 0.25, 0.1337, 0.1918, 0.1493, 0.3507, 0.1918, 0.3663, 0.25, 0.3663, 0.25, 0.3507, 0.1918, 0.1918, 0.3507, 0.1493, 0.3082, 0.1493, 0.3082, 0.1918, 0.3507, 0.3082, 0.3507, 0.25, 0.3663, 0.25, 0.3663, 0.3082, 0.3507, 0.1493, 0.1918, 0.1918, 0.1493, 0.1918, 0.1493, 0.1493, 0.1918, 0.3082, 0.1493, 0.3507, 0.1918, 0.3507, 0.1918, 0.3082, 0.1493, 0.25, 0.3663, 0.1918, 0.3507, 0.1918, 0.3507, 0.25, 0.3663, 0.3507, 0.3082, 0.3082, 0.3507, 0.3082, 0.3507, 0.3507, 0.3082, 0.1337, 0.25, 0.1493, 0.1918, 0.1493, 0.1918, 0.1337, 0.25, 0.25, 0.1337, 0.3082, 0.1493, 0.3082, 0.1493, 0.25, 0.1337, 0.25, 0.329, 0.2895, 0.3184, 0.3082, 0.3507, 0.25, 0.3663, 0.2895, 0.3184, 0.3184, 0.2895, 0.3507, 0.3082, 0.3082, 0.3507, 0.3184, 0.2895, 0.329, 0.25, 0.3663, 0.25, 0.3507, 0.3082, 0.329, 0.25, 0.3184, 0.2105, 0.3507, 0.1918, 0.3663, 0.25, 0.3184, 0.2105, 0.2895, 0.1816, 0.3082, 0.1493, 0.3507, 0.1918, 0.2895, 0.1816, 0.25, 0.171, 0.25, 0.1337, 0.3082, 0.1493, 0.25, 0.171, 0.2105, 0.1816, 0.1918, 0.1493, 0.25, 0.1337, 0.2105, 0.1816, 0.1816, 0.2105, 0.1493, 0.1918, 0.1918, 0.1493, 0.1816, 0.2105, 0.171, 0.25, 0.1337, 0.25, 0.1493, 0.1918, 0.171, 0.25, 0.1816, 0.2895, 0.1493, 0.3082, 0.1337, 0.25, 0.1816, 0.2895, 0.2105, 0.3184, 0.1918, 0.3507, 0.1493, 0.3082, 0.2105, 0.3184, 0.25, 0.329, 0.25, 0.3663, 0.1918, 0.3507, 0.5422, 0.13, 0.75, 0.13, 0.75, 0.01, 0.63, 0.04215, 0.5422, 0.37, 0.75, 0.37, 0.75, 0.25, 0.51, 0.25, 0.75, 0.37, 0.9578, 0.37, 0.99, 0.25, 0.75, 0.25, 0.63, 0.4578, 0.75, 0.49, 0.75, 0.37, 0.5422, 0.37, 0.75, 0.49, 0.87, 0.4578, 0.9578, 0.37, 0.75, 0.37, 0.51, 0.25, 0.75, 0.25, 0.75, 0.13, 0.5422, 0.13, 0.75, 0.25, 0.99, 0.25, 0.9578, 0.13, 0.75, 0.13, 0.3184, 0.2105, 0.25, 0.2105, 0.25, 0.171, 0.2895, 0.1816, 0.25, 0.2895, 0.1816, 0.2895, 0.171, 0.25, 0.25, 0.25, 0.3184, 0.2895, 0.25, 0.2895, 0.25, 0.25, 0.329, 0.25, 0.25, 0.329, 0.2105, 0.3184, 0.1816, 0.2895, 0.25, 0.2895, 0.2895, 0.3184, 0.25, 0.329, 0.25, 0.2895, 0.3184, 0.2895, 0.25, 0.25, 0.171, 0.25, 0.1816, 0.2105, 0.25, 0.2105, 0.329, 0.25, 0.25, 0.25, 0.25, 0.2105, 0.3184, 0.2105])
me_cylinder.update()
me_cylinder_003 = bpy.data.meshes.new('Cylinder.003')
me_cylinder_003.from_pydata([(0.9809, -0.4147, 0.3778), (0.9809, -0.5445, 0.2919), (1.083, -0.4147, 0.3505), (1.04, -0.5445, 0.2761), (1.158, -0.4147, 0.2757), (1.083, -0.5445, 0.2328), (1.185, -0.4147, 0.1737), (1.099, -0.5445, 0.1737), (1.158, -0.4147, 0.07162), (1.083, -0.5445, 0.1146), (1.083, -0.4147, -0.003096), (1.04, -0.5445, 0.0713), (0.9809, -0.4147, -0.03044), (0.9809, -0.5445, 0.05546), (0.8788, -0.4147, -0.003096), (0.9217, -0.5445, 0.0713), (0.8041, -0.4147, 0.07162), (0.8785, -0.5445, 0.1146), (0.7767, -0.4147, 0.1737), (0.8626, -0.5445, 0.1737), (0.8041, -0.4147, 0.2757), (0.8785, -0.5445, 0.2328), (0.8788, -0.4147, 0.3505), (0.9217, -0.5445, 0.2761), (1.083, -0.5445, 0.3505), (0.9809, -0.5445, 0.3778), (1.158, -0.5445, 0.2757), (1.185, -0.5445, 0.1737), (1.158, -0.5445, 0.07162), (1.083, -0.5445, -0.003096), (0.9809, -0.5445, -0.03044), (0.8788, -0.5445, -0.003096), (0.8041, -0.5445, 0.07162), (0.7767, -0.5445, 0.1737), (0.8041, -0.5445, 0.2757), (0.8788, -0.5445, 0.3505), (1.03, -0.5299, 0.2594), (0.9809, -0.5299, 0.2726), (1.067, -0.5299, 0.2231), (1.08, -0.5299, 0.1737), (1.067, -0.5299, 0.1242), (1.03, -0.5299, 0.08801), (0.9809, -0.5299, 0.07476), (0.9314, -0.5299, 0.08801), (0.8952, -0.5299, 0.1242), (0.8819, -0.5299, 0.1737), (0.8952, -0.5299, 0.2231), (0.9314, -0.5299, 0.2594), (1.04, -0.5299, 0.2761), (0.9809, -0.5299, 0.2919), (1.083, -0.5299, 0.2328), (1.099, -0.5299, 0.1737), (1.083, -0.5299, 0.1146), (1.04, -0.5299, 0.0713), (0.9809, -0.5299, 0.05546), (0.9217, -0.5299, 0.0713), (0.8785, -0.5299, 0.1146), (0.8626, -0.5299, 0.1737), (0.8785, -0.5299, 0.2328), (0.9217, -0.5299, 0.2761), (1.014, -0.5494, 0.2318), (0.9809, -0.5494, 0.2408), (1.039, -0.5494, 0.2073), (1.048, -0.5494, 0.1737), (1.039, -0.5494, 0.1401), (1.014, -0.5494, 0.1155), (0.9809, -0.5494, 0.1065), (0.9473, -0.5494, 0.1155), (0.9227, -0.5494, 0.1401), (0.9137, -0.5494, 0.1737), (0.9227, -0.5494, 0.2073), (0.9473, -0.5494, 0.2318), (1.03, -0.5429, 0.2594), (0.9809, -0.5429, 0.2726), (1.067, -0.5429, 0.2231), (1.08, -0.5429, 0.1737), (1.067, -0.5429, 0.1242), (1.03, -0.5429, 0.08801), (0.9809, -0.5429, 0.07476), (0.9314, -0.5429, 0.08801), (0.8952, -0.5429, 0.1242), (0.8819, -0.5429, 0.1737), (0.8952, -0.5429, 0.2231), (0.9314, -0.5429, 0.2594), (0.9809, -0.4147, 0.1737), (0.9809, -0.4147, 0.2757), (0.9809, -0.4147, 0.07162), (0.9809, -0.5494, 0.1737), (0.9809, -0.5494, 0.2073), (0.9809, -0.5494, 0.1401)], [], [(0, 25, 24, 2), (2, 24, 26, 4), (4, 26, 27, 6), (6, 27, 28, 8), (8, 28, 29, 10), (10, 29, 30, 12), (12, 30, 31, 14), (14, 31, 32, 16), (16, 32, 33, 18), (18, 33, 34, 20), (23, 21, 58, 59), (20, 34, 35, 22), (22, 35, 25, 0), (86, 8, 10, 12), (1, 3, 24, 25), (3, 5, 26, 24), (5, 7, 27, 26), (7, 9, 28, 27), (9, 11, 29, 28), (11, 13, 30, 29), (13, 15, 31, 30), (15, 17, 32, 31), (17, 19, 33, 32), (19, 21, 34, 33), (21, 23, 35, 34), (23, 1, 25, 35), (39, 38, 74, 75), (3, 1, 49, 48), (17, 15, 55, 56), (11, 9, 52, 53), (1, 23, 59, 49), (5, 3, 48, 50), (19, 17, 56, 57), (13, 11, 53, 54), (7, 5, 50, 51), (21, 19, 57, 58), (15, 13, 54, 55), (9, 7, 51, 52), (37, 36, 48, 49), (36, 38, 50, 48), (38, 39, 51, 50), (39, 40, 52, 51), (40, 41, 53, 52), (41, 42, 54, 53), (42, 43, 55, 54), (43, 44, 56, 55), (44, 45, 57, 56), (45, 46, 58, 57), (46, 47, 59, 58), (47, 37, 49, 59), (89, 68, 67, 66), (46, 45, 81, 82), (43, 42, 78, 79), (40, 39, 75, 76), (47, 46, 82, 83), (36, 37, 73, 72), (44, 43, 79, 80), (41, 40, 76, 77), (37, 47, 83, 73), (38, 36, 72, 74), (45, 44, 80, 81), (42, 41, 77, 78), (61, 60, 72, 73), (60, 62, 74, 72), (62, 63, 75, 74), (63, 64, 76, 75), (64, 65, 77, 76), (65, 66, 78, 77), (66, 67, 79, 78), (67, 68, 80, 79), (68, 69, 81, 80), (69, 70, 82, 81), (70, 71, 83, 82), (71, 61, 73, 83), (16, 86, 12, 14), (20, 85, 84, 18), (85, 4, 6, 84), (22, 0, 85, 20), (0, 2, 4, 85), (18, 84, 86, 16), (84, 6, 8, 86), (64, 89, 66, 65), (88, 70, 69, 87), (62, 88, 87, 63), (61, 71, 70, 88), (60, 61, 88, 62), (87, 69, 68, 89), (63, 87, 89, 64)])
_k = set([(36, 37), (36, 38), (37, 47), (38, 39), (39, 40), (40, 41), (41, 42), (42, 43), (43, 44), (44, 45), (45, 46), (46, 47)])
me_cylinder_003.attributes.new('sharp_edge', 'BOOLEAN', 'EDGE').data.foreach_set('value', [ (min(e.vertices), max(e.vertices)) in _k for e in me_cylinder_003.edges])
_uv = me_cylinder_003.uv_layers.new(name='UVMap')
_uv.uv.foreach_set('vector', [1.0, 0.5, 1.0, 1.0, 0.9167, 1.0, 0.9167, 0.5, 0.9167, 0.5, 0.9167, 1.0, 0.8333, 1.0, 0.8333, 0.5, 0.8333, 0.5, 0.8333, 1.0, 0.75, 1.0, 0.75, 0.5, 0.75, 0.5, 0.75, 1.0, 0.6667, 1.0, 0.6667, 0.5, 0.6667, 0.5, 0.6667, 1.0, 0.5833, 1.0, 0.5833, 0.5, 0.5833, 0.5, 0.5833, 1.0, 0.5, 1.0, 0.5, 0.5, 0.5, 0.5, 0.5, 1.0, 0.4167, 1.0, 0.4167, 0.5, 0.4167, 0.5, 0.4167, 1.0, 0.3333, 1.0, 0.3333, 0.5, 0.3333, 0.5, 0.3333, 1.0, 0.25, 1.0, 0.25, 0.5, 0.25, 0.5, 0.25, 1.0, 0.1667, 1.0, 0.1667, 0.5, 0.1805, 0.3704, 0.1296, 0.3195, 0.1296, 0.3195, 0.1805, 0.3704, 0.1667, 0.5, 0.1667, 1.0, 0.08333, 1.0, 0.08333, 0.5, 0.08333, 0.5, 0.08333, 1.0, 7.451e-08, 1.0, 7.451e-08, 0.5, 0.75, 0.13, 0.9578, 0.13, 0.87, 0.04215, 0.75, 0.01, 0.25, 0.389, 0.3195, 0.3704, 0.37, 0.4578, 0.25, 0.49, 0.3195, 0.3704, 0.3704, 0.3195, 0.4578, 0.37, 0.37, 0.4578, 0.3704, 0.3195, 0.389, 0.25, 0.49, 0.25, 0.4578, 0.37, 0.389, 0.25, 0.3704, 0.1805, 0.4578, 0.13, 0.49, 0.25, 0.3704, 0.1805, 0.3195, 0.1296, 0.37, 0.04215, 0.4578, 0.13, 0.3195, 0.1296, 0.25, 0.111, 0.25, 0.01, 0.37, 0.04215, 0.25, 0.111, 0.1805, 0.1296, 0.13, 0.04215, 0.25, 0.01, 0.1805, 0.1296, 0.1296, 0.1805, 0.04215, 0.13, 0.13, 0.04215, 0.1296, 0.1805, 0.111, 0.25, 0.01, 0.25, 0.04215, 0.13, 0.111, 0.25, 0.1296, 0.3195, 0.04215, 0.37, 0.01, 0.25, 0.1296, 0.3195, 0.1805, 0.3704, 0.13, 0.4578, 0.04215, 0.37, 0.1805, 0.3704, 0.25, 0.389, 0.25, 0.49, 0.13, 0.4578, 0.3663, 0.25, 0.3507, 0.3082, 0.3507, 0.3082, 0.3663, 0.25, 0.3195, 0.3704, 0.25, 0.389, 0.25, 0.389, 0.3195, 0.3704, 0.1296, 0.1805, 0.1805, 0.1296, 0.1805, 0.1296, 0.1296, 0.1805, 0.3195, 0.1296, 0.3704, 0.1805, 0.3704, 0.1805, 0.3195, 0.1296, 0.25, 0.389, 0.1805, 0.3704, 0.1805, 0.3704, 0.25, 0.389, 0.3704, 0.3195, 0.3195, 0.3704, 0.3195, 0.3704, 0.3704, 0.3195, 0.111, 0.25, 0.1296, 0.1805, 0.1296, 0.1805, 0.111, 0.25, 0.25, 0.111, 0.3195, 0.1296, 0.3195, 0.1296, 0.25, 0.111, 0.389, 0.25, 0.3704, 0.3195, 0.3704, 0.3195, 0.389, 0.25, 0.1296, 0.3195, 0.111, 0.25, 0.111, 0.25, 0.1296, 0.3195, 0.1805, 0.1296, 0.25, 0.111, 0.25, 0.111, 0.1805, 0.1296, 0.3704, 0.1805, 0.389, 0.25, 0.389, 0.25, 0.3704, 0.1805, 0.25, 0.3663, 0.3082, 0.3507, 0.3195, 0.3704, 0.25, 0.389, 0.3082, 0.3507, 0.3507, 0.3082, 0.3704, 0.3195, 0.3195, 0.3704, 0.3507, 0.3082, 0.3663, 0.25, 0.389, 0.25, 0.3704, 0.3195, 0.3663, 0.25, 0.3507, 0.1918, 0.3704, 0.1805, 0.389, 0.25, 0.3507, 0.1918, 0.3082, 0.1493, 0.3195, 0.1296, 0.3704, 0.1805, 0.3082, 0.1493, 0.25, 0.1337, 0.25, 0.111, 0.3195, 0.1296, 0.25, 0.1337, 0.1918, 0.1493, 0.1805, 0.1296, 0.25, 0.111, 0.1918, 0.1493, 0.1493, 0.1918, 0.1296, 0.1805, 0.1805, 0.1296, 0.1493, 0.1918, 0.1337, 0.25, 0.111, 0.25, 0.1296, 0.1805, 0.1337, 0.25, 0.1493, 0.3082, 0.1296, 0.3195, 0.111, 0.25, 0.1493, 0.3082, 0.1918, 0.3507, 0.1805, 0.3704, 0.1296, 0.3195, 0.1918, 0.3507, 0.25, 0.3663, 0.25, 0.389, 0.1805, 0.3704, 0.25, 0.2105, 0.1816, 0.2105, 0.2105, 0.1816, 0.25, 0.171, 0.1493, 0.3082, 0.1337, 0.25, 0.1337, 0.25, 0.1493, 0.3082, 0.1918, 0.1493, 0.25, 0.1337, 0.25, 0.1337, 0.1918, 0.1493, 0.3507, 0.1918, 0.3663, 0.25, 0.3663, 0.25, 0.3507, 0.1918, 0.1918, 0.3507, 0.1493, 0.3082, 0.1493, 0.3082, 0.1918, 0.3507, 0.3082, 0.3507, 0.25, 0.3663, 0.25, 0.3663, 0.3082, 0.3507, 0.1493, 0.1918, 0.1918, 0.1493, 0.1918, 0.1493, 0.1493, 0.1918, 0.3082, 0.1493, 0.3507, 0.1918, 0.3507, 0.1918, 0.3082, 0.1493, 0.25, 0.3663, 0.1918, 0.3507, 0.1918, 0.3507, 0.25, 0.3663, 0.3507, 0.3082, 0.3082, 0.3507, 0.3082, 0.3507, 0.3507, 0.3082, 0.1337, 0.25, 0.1493, 0.1918, 0.1493, 0.1918, 0.1337, 0.25, 0.25, 0.1337, 0.3082, 0.1493, 0.3082, 0.1493, 0.25, 0.1337, 0.25, 0.329, 0.2895, 0.3184, 0.3082, 0.3507, 0.25, 0.3663, 0.2895, 0.3184, 0.3184, 0.2895, 0.3507, 0.3082, 0.3082, 0.3507, 0.3184, 0.2895, 0.329, 0.25, 0.3663, 0.25, 0.3507, 0.3082, 0.329, 0.25, 0.3184, 0.2105, 0.3507, 0.1918, 0.3663, 0.25, 0.3184, 0.2105, 0.2895, 0.1816, 0.3082, 0.1493, 0.3507, 0.1918, 0.2895, 0.1816, 0.25, 0.171, 0.25, 0.1337, 0.3082, 0.1493, 0.25, 0.171, 0.2105, 0.1816, 0.1918, 0.1493, 0.25, 0.1337, 0.2105, 0.1816, 0.1816, 0.2105, 0.1493, 0.1918, 0.1918, 0.1493, 0.1816, 0.2105, 0.171, 0.25, 0.1337, 0.25, 0.1493, 0.1918, 0.171, 0.25, 0.1816, 0.2895, 0.1493, 0.3082, 0.1337, 0.25, 0.1816, 0.2895, 0.2105, 0.3184, 0.1918, 0.3507, 0.1493, 0.3082, 0.2105, 0.3184, 0.25, 0.329, 0.25, 0.3663, 0.1918, 0.3507, 0.5422, 0.13, 0.75, 0.13, 0.75, 0.01, 0.63, 0.04215, 0.5422, 0.37, 0.75, 0.37, 0.75, 0.25, 0.51, 0.25, 0.75, 0.37, 0.9578, 0.37, 0.99, 0.25, 0.75, 0.25, 0.63, 0.4578, 0.75, 0.49, 0.75, 0.37, 0.5422, 0.37, 0.75, 0.49, 0.87, 0.4578, 0.9578, 0.37, 0.75, 0.37, 0.51, 0.25, 0.75, 0.25, 0.75, 0.13, 0.5422, 0.13, 0.75, 0.25, 0.99, 0.25, 0.9578, 0.13, 0.75, 0.13, 0.3184, 0.2105, 0.25, 0.2105, 0.25, 0.171, 0.2895, 0.1816, 0.25, 0.2895, 0.1816, 0.2895, 0.171, 0.25, 0.25, 0.25, 0.3184, 0.2895, 0.25, 0.2895, 0.25, 0.25, 0.329, 0.25, 0.25, 0.329, 0.2105, 0.3184, 0.1816, 0.2895, 0.25, 0.2895, 0.2895, 0.3184, 0.25, 0.329, 0.25, 0.2895, 0.3184, 0.2895, 0.25, 0.25, 0.171, 0.25, 0.1816, 0.2105, 0.25, 0.2105, 0.329, 0.25, 0.25, 0.25, 0.25, 0.2105, 0.3184, 0.2105])
me_cylinder_003.update()
me_cylinder_004 = bpy.data.meshes.new('Cylinder.004')
me_cylinder_004.from_pydata([(0.9809, 0.3346, 0.3778), (0.9809, 0.4645, 0.2919), (0.8788, 0.3346, 0.3505), (0.9217, 0.4645, 0.2761), (0.8041, 0.3346, 0.2757), (0.8785, 0.4645, 0.2328), (0.7767, 0.3346, 0.1737), (0.8626, 0.4645, 0.1737), (0.8041, 0.3346, 0.07162), (0.8785, 0.4645, 0.1146), (0.8788, 0.3346, -0.003096), (0.9217, 0.4645, 0.0713), (0.9809, 0.3346, -0.03044), (0.9809, 0.4645, 0.05546), (1.083, 0.3346, -0.003096), (1.04, 0.4645, 0.0713), (1.158, 0.3346, 0.07162), (1.083, 0.4645, 0.1146), (1.185, 0.3346, 0.1737), (1.099, 0.4645, 0.1737), (1.158, 0.3346, 0.2757), (1.083, 0.4645, 0.2328), (1.083, 0.3346, 0.3505), (1.04, 0.4645, 0.2761), (0.8788, 0.4645, 0.3505), (0.9809, 0.4645, 0.3778), (0.8041, 0.4645, 0.2757), (0.7767, 0.4645, 0.1737), (0.8041, 0.4645, 0.07162), (0.8788, 0.4645, -0.003096), (0.9809, 0.4645, -0.03044), (1.083, 0.4645, -0.003096), (1.158, 0.4645, 0.07162), (1.185, 0.4645, 0.1737), (1.158, 0.4645, 0.2757), (1.083, 0.4645, 0.3505), (0.9314, 0.4499, 0.2594), (0.9809, 0.4499, 0.2726), (0.8952, 0.4499, 0.2231), (0.8819, 0.4499, 0.1737), (0.8952, 0.4499, 0.1242), (0.9314, 0.4499, 0.08801), (0.9809, 0.4499, 0.07476), (1.03, 0.4499, 0.08801), (1.067, 0.4499, 0.1242), (1.08, 0.4499, 0.1737), (1.067, 0.4499, 0.2231), (1.03, 0.4499, 0.2594), (0.9217, 0.4499, 0.2761), (0.9809, 0.4499, 0.2919), (0.8785, 0.4499, 0.2328), (0.8626, 0.4499, 0.1737), (0.8785, 0.4499, 0.1146), (0.9217, 0.4499, 0.0713), (0.9809, 0.4499, 0.05546), (1.04, 0.4499, 0.0713), (1.083, 0.4499, 0.1146), (1.099, 0.4499, 0.1737), (1.083, 0.4499, 0.2328), (1.04, 0.4499, 0.2761), (0.9473, 0.4694, 0.2318), (0.9809, 0.4694, 0.2408), (0.9227, 0.4694, 0.2073), (0.9137, 0.4694, 0.1737), (0.9227, 0.4694, 0.1401), (0.9473, 0.4694, 0.1155), (0.9809, 0.4694, 0.1065), (1.014, 0.4694, 0.1155), (1.039, 0.4694, 0.1401), (1.048, 0.4694, 0.1737), (1.039, 0.4694, 0.2073), (1.014, 0.4694, 0.2318), (0.9314, 0.4629, 0.2594), (0.9809, 0.4629, 0.2726), (0.8952, 0.4629, 0.2231), (0.8819, 0.4629, 0.1737), (0.8952, 0.4629, 0.1242), (0.9314, 0.4629, 0.08801), (0.9809, 0.4629, 0.07476), (1.03, 0.4629, 0.08801), (1.067, 0.4629, 0.1242), (1.08, 0.4629, 0.1737), (1.067, 0.4629, 0.2231), (1.03, 0.4629, 0.2594), (0.9809, 0.3346, 0.1737), (0.9809, 0.3346, 0.2757), (0.9809, 0.3346, 0.07162), (0.9809, 0.4694, 0.1737), (0.9809, 0.4694, 0.2073), (0.9809, 0.4694, 0.1401)], [], [(0, 25, 24, 2), (2, 24, 26, 4), (4, 26, 27, 6), (6, 27, 28, 8), (8, 28, 29, 10), (10, 29, 30, 12), (12, 30, 31, 14), (14, 31, 32, 16), (16, 32, 33, 18), (18, 33, 34, 20), (23, 21, 58, 59), (20, 34, 35, 22), (22, 35, 25, 0), (86, 8, 10, 12), (1, 3, 24, 25), (3, 5, 26, 24), (5, 7, 27, 26), (7, 9, 28, 27), (9, 11, 29, 28), (11, 13, 30, 29), (13, 15, 31, 30), (15, 17, 32, 31), (17, 19, 33, 32), (19, 21, 34, 33), (21, 23, 35, 34), (23, 1, 25, 35), (39, 38, 74, 75), (3, 1, 49, 48), (17, 15, 55, 56), (11, 9, 52, 53), (1, 23, 59, 49), (5, 3, 48, 50), (19, 17, 56, 57), (13, 11, 53, 54), (7, 5, 50, 51), (21, 19, 57, 58), (15, 13, 54, 55), (9, 7, 51, 52), (37, 36, 48, 49), (36, 38, 50, 48), (38, 39, 51, 50), (39, 40, 52, 51), (40, 41, 53, 52), (41, 42, 54, 53), (42, 43, 55, 54), (43, 44, 56, 55), (44, 45, 57, 56), (45, 46, 58, 57), (46, 47, 59, 58), (47, 37, 49, 59), (89, 68, 67, 66), (46, 45, 81, 82), (43, 42, 78, 79), (40, 39, 75, 76), (47, 46, 82, 83), (36, 37, 73, 72), (44, 43, 79, 80), (41, 40, 76, 77), (37, 47, 83, 73), (38, 36, 72, 74), (45, 44, 80, 81), (42, 41, 77, 78), (61, 60, 72, 73), (60, 62, 74, 72), (62, 63, 75, 74), (63, 64, 76, 75), (64, 65, 77, 76), (65, 66, 78, 77), (66, 67, 79, 78), (67, 68, 80, 79), (68, 69, 81, 80), (69, 70, 82, 81), (70, 71, 83, 82), (71, 61, 73, 83), (16, 86, 12, 14), (20, 85, 84, 18), (85, 4, 6, 84), (22, 0, 85, 20), (0, 2, 4, 85), (18, 84, 86, 16), (84, 6, 8, 86), (64, 89, 66, 65), (88, 70, 69, 87), (62, 88, 87, 63), (61, 71, 70, 88), (60, 61, 88, 62), (87, 69, 68, 89), (63, 87, 89, 64)])
me_cylinder_004.polygons.foreach_set('use_smooth', [True] * 88)
_k = set([(36, 37), (36, 38), (37, 47), (38, 39), (39, 40), (40, 41), (41, 42), (42, 43), (43, 44), (44, 45), (45, 46), (46, 47)])
me_cylinder_004.attributes.new('sharp_edge', 'BOOLEAN', 'EDGE').data.foreach_set('value', [ (min(e.vertices), max(e.vertices)) in _k for e in me_cylinder_004.edges])
_uv = me_cylinder_004.uv_layers.new(name='UVMap')
_uv.uv.foreach_set('vector', [1.0, 0.5, 1.0, 1.0, 0.9167, 1.0, 0.9167, 0.5, 0.9167, 0.5, 0.9167, 1.0, 0.8333, 1.0, 0.8333, 0.5, 0.8333, 0.5, 0.8333, 1.0, 0.75, 1.0, 0.75, 0.5, 0.75, 0.5, 0.75, 1.0, 0.6667, 1.0, 0.6667, 0.5, 0.6667, 0.5, 0.6667, 1.0, 0.5833, 1.0, 0.5833, 0.5, 0.5833, 0.5, 0.5833, 1.0, 0.5, 1.0, 0.5, 0.5, 0.5, 0.5, 0.5, 1.0, 0.4167, 1.0, 0.4167, 0.5, 0.4167, 0.5, 0.4167, 1.0, 0.3333, 1.0, 0.3333, 0.5, 0.3333, 0.5, 0.3333, 1.0, 0.25, 1.0, 0.25, 0.5, 0.25, 0.5, 0.25, 1.0, 0.1667, 1.0, 0.1667, 0.5, 0.1805, 0.3704, 0.1296, 0.3195, 0.1296, 0.3195, 0.1805, 0.3704, 0.1667, 0.5, 0.1667, 1.0, 0.08333, 1.0, 0.08333, 0.5, 0.08333, 0.5, 0.08333, 1.0, 7.451e-08, 1.0, 7.451e-08, 0.5, 0.75, 0.13, 0.9578, 0.13, 0.87, 0.04215, 0.75, 0.01, 0.25, 0.389, 0.3195, 0.3704, 0.37, 0.4578, 0.25, 0.49, 0.3195, 0.3704, 0.3704, 0.3195, 0.4578, 0.37, 0.37, 0.4578, 0.3704, 0.3195, 0.389, 0.25, 0.49, 0.25, 0.4578, 0.37, 0.389, 0.25, 0.3704, 0.1805, 0.4578, 0.13, 0.49, 0.25, 0.3704, 0.1805, 0.3195, 0.1296, 0.37, 0.04215, 0.4578, 0.13, 0.3195, 0.1296, 0.25, 0.111, 0.25, 0.01, 0.37, 0.04215, 0.25, 0.111, 0.1805, 0.1296, 0.13, 0.04215, 0.25, 0.01, 0.1805, 0.1296, 0.1296, 0.1805, 0.04215, 0.13, 0.13, 0.04215, 0.1296, 0.1805, 0.111, 0.25, 0.01, 0.25, 0.04215, 0.13, 0.111, 0.25, 0.1296, 0.3195, 0.04215, 0.37, 0.01, 0.25, 0.1296, 0.3195, 0.1805, 0.3704, 0.13, 0.4578, 0.04215, 0.37, 0.1805, 0.3704, 0.25, 0.389, 0.25, 0.49, 0.13, 0.4578, 0.3663, 0.25, 0.3507, 0.3082, 0.3507, 0.3082, 0.3663, 0.25, 0.3195, 0.3704, 0.25, 0.389, 0.25, 0.389, 0.3195, 0.3704, 0.1296, 0.1805, 0.1805, 0.1296, 0.1805, 0.1296, 0.1296, 0.1805, 0.3195, 0.1296, 0.3704, 0.1805, 0.3704, 0.1805, 0.3195, 0.1296, 0.25, 0.389, 0.1805, 0.3704, 0.1805, 0.3704, 0.25, 0.389, 0.3704, 0.3195, 0.3195, 0.3704, 0.3195, 0.3704, 0.3704, 0.3195, 0.111, 0.25, 0.1296, 0.1805, 0.1296, 0.1805, 0.111, 0.25, 0.25, 0.111, 0.3195, 0.1296, 0.3195, 0.1296, 0.25, 0.111, 0.389, 0.25, 0.3704, 0.3195, 0.3704, 0.3195, 0.389, 0.25, 0.1296, 0.3195, 0.111, 0.25, 0.111, 0.25, 0.1296, 0.3195, 0.1805, 0.1296, 0.25, 0.111, 0.25, 0.111, 0.1805, 0.1296, 0.3704, 0.1805, 0.389, 0.25, 0.389, 0.25, 0.3704, 0.1805, 0.25, 0.3663, 0.3082, 0.3507, 0.3195, 0.3704, 0.25, 0.389, 0.3082, 0.3507, 0.3507, 0.3082, 0.3704, 0.3195, 0.3195, 0.3704, 0.3507, 0.3082, 0.3663, 0.25, 0.389, 0.25, 0.3704, 0.3195, 0.3663, 0.25, 0.3507, 0.1918, 0.3704, 0.1805, 0.389, 0.25, 0.3507, 0.1918, 0.3082, 0.1493, 0.3195, 0.1296, 0.3704, 0.1805, 0.3082, 0.1493, 0.25, 0.1337, 0.25, 0.111, 0.3195, 0.1296, 0.25, 0.1337, 0.1918, 0.1493, 0.1805, 0.1296, 0.25, 0.111, 0.1918, 0.1493, 0.1493, 0.1918, 0.1296, 0.1805, 0.1805, 0.1296, 0.1493, 0.1918, 0.1337, 0.25, 0.111, 0.25, 0.1296, 0.1805, 0.1337, 0.25, 0.1493, 0.3082, 0.1296, 0.3195, 0.111, 0.25, 0.1493, 0.3082, 0.1918, 0.3507, 0.1805, 0.3704, 0.1296, 0.3195, 0.1918, 0.3507, 0.25, 0.3663, 0.25, 0.389, 0.1805, 0.3704, 0.25, 0.2105, 0.1816, 0.2105, 0.2105, 0.1816, 0.25, 0.171, 0.1493, 0.3082, 0.1337, 0.25, 0.1337, 0.25, 0.1493, 0.3082, 0.1918, 0.1493, 0.25, 0.1337, 0.25, 0.1337, 0.1918, 0.1493, 0.3507, 0.1918, 0.3663, 0.25, 0.3663, 0.25, 0.3507, 0.1918, 0.1918, 0.3507, 0.1493, 0.3082, 0.1493, 0.3082, 0.1918, 0.3507, 0.3082, 0.3507, 0.25, 0.3663, 0.25, 0.3663, 0.3082, 0.3507, 0.1493, 0.1918, 0.1918, 0.1493, 0.1918, 0.1493, 0.1493, 0.1918, 0.3082, 0.1493, 0.3507, 0.1918, 0.3507, 0.1918, 0.3082, 0.1493, 0.25, 0.3663, 0.1918, 0.3507, 0.1918, 0.3507, 0.25, 0.3663, 0.3507, 0.3082, 0.3082, 0.3507, 0.3082, 0.3507, 0.3507, 0.3082, 0.1337, 0.25, 0.1493, 0.1918, 0.1493, 0.1918, 0.1337, 0.25, 0.25, 0.1337, 0.3082, 0.1493, 0.3082, 0.1493, 0.25, 0.1337, 0.25, 0.329, 0.2895, 0.3184, 0.3082, 0.3507, 0.25, 0.3663, 0.2895, 0.3184, 0.3184, 0.2895, 0.3507, 0.3082, 0.3082, 0.3507, 0.3184, 0.2895, 0.329, 0.25, 0.3663, 0.25, 0.3507, 0.3082, 0.329, 0.25, 0.3184, 0.2105, 0.3507, 0.1918, 0.3663, 0.25, 0.3184, 0.2105, 0.2895, 0.1816, 0.3082, 0.1493, 0.3507, 0.1918, 0.2895, 0.1816, 0.25, 0.171, 0.25, 0.1337, 0.3082, 0.1493, 0.25, 0.171, 0.2105, 0.1816, 0.1918, 0.1493, 0.25, 0.1337, 0.2105, 0.1816, 0.1816, 0.2105, 0.1493, 0.1918, 0.1918, 0.1493, 0.1816, 0.2105, 0.171, 0.25, 0.1337, 0.25, 0.1493, 0.1918, 0.171, 0.25, 0.1816, 0.2895, 0.1493, 0.3082, 0.1337, 0.25, 0.1816, 0.2895, 0.2105, 0.3184, 0.1918, 0.3507, 0.1493, 0.3082, 0.2105, 0.3184, 0.25, 0.329, 0.25, 0.3663, 0.1918, 0.3507, 0.5422, 0.13, 0.75, 0.13, 0.75, 0.01, 0.63, 0.04215, 0.5422, 0.37, 0.75, 0.37, 0.75, 0.25, 0.51, 0.25, 0.75, 0.37, 0.9578, 0.37, 0.99, 0.25, 0.75, 0.25, 0.63, 0.4578, 0.75, 0.49, 0.75, 0.37, 0.5422, 0.37, 0.75, 0.49, 0.87, 0.4578, 0.9578, 0.37, 0.75, 0.37, 0.51, 0.25, 0.75, 0.25, 0.75, 0.13, 0.5422, 0.13, 0.75, 0.25, 0.99, 0.25, 0.9578, 0.13, 0.75, 0.13, 0.3184, 0.2105, 0.25, 0.2105, 0.25, 0.171, 0.2895, 0.1816, 0.25, 0.2895, 0.1816, 0.2895, 0.171, 0.25, 0.25, 0.25, 0.3184, 0.2895, 0.25, 0.2895, 0.25, 0.25, 0.329, 0.25, 0.25, 0.329, 0.2105, 0.3184, 0.1816, 0.2895, 0.25, 0.2895, 0.2895, 0.3184, 0.25, 0.329, 0.25, 0.2895, 0.3184, 0.2895, 0.25, 0.25, 0.171, 0.25, 0.1816, 0.2105, 0.25, 0.2105, 0.329, 0.25, 0.25, 0.25, 0.25, 0.2105, 0.3184, 0.2105])
me_cylinder_004.update()

# ---- objects
ob_empty = bpy.data.objects.new('Empty', None)
ob_empty_001 = bpy.data.objects.new('Empty.001', None)
ob_empty_002 = bpy.data.objects.new('Empty.002', None)
ob_empty_003 = bpy.data.objects.new('Empty.003', None)
ob_body = bpy.data.objects.new('Body', me_cube)
ob_backtires = bpy.data.objects.new('BackTires', me_cylinder)
ob_frtire = bpy.data.objects.new('FRTire', me_cylinder_003)
ob_frtire_001 = bpy.data.objects.new('FRTire.001', me_cylinder_004)

# ---- transforms, parenting, visibility, modifiers, constraints
ob_empty.location = (0.571, 10.68, -0.4136)
ob_empty.rotation_euler = (1.571, -0.0, -0.0)
ob_empty.empty_display_type = 'IMAGE'
ob_empty.empty_display_size = 5.0
ob_empty_001.location = (0.571, 0.5904, -3.152)
ob_empty_001.rotation_euler = (2.384e-07, -0.0, 0.0)
ob_empty_001.empty_display_type = 'IMAGE'
ob_empty_001.empty_display_size = 5.0
ob_empty_002.location = (-9.783, 1.668, -0.4136)
ob_empty_002.rotation_euler = (1.571, -0.0, -1.571)
ob_empty_002.empty_display_type = 'IMAGE'
ob_empty_002.empty_display_size = 5.0
ob_empty_003.location = (12.61, 1.668, 0.9856)
ob_empty_003.rotation_euler = (1.571, -0.0, -1.571)
ob_empty_003.empty_display_type = 'IMAGE'
ob_empty_003.empty_display_size = 5.0
ob_body.location = (0.0, 0.0, 1.131)
ob_body.lock_rotations_4d = False
ob_body.empty_display_type = 'ARROWS'
ob_body.lineart.crease_threshold = 0.0
_m = ob_body.modifiers.new('Hops_Mirror', 'MIRROR')
_m.use_axis = (False, True, False)
_m.use_bisect_axis = (False, True, False)
_m.use_bisect_flip_axis = (False, True, False)
_m.use_clip = True
_m = ob_body.modifiers.new('Auto Smooth', 'NODES')
_m.node_group = ng_auto_smooth
_gi = [s.identifier for s in ng_auto_smooth.interface.items_tree if s.item_type == 'SOCKET' and s.in_out == 'INPUT']
_m[_gi[1]] = 1.834  # Angle
ob_backtires.location = (0.0, 0.0, -0.0136)
ob_backtires.rotation_euler = (1.571, -0.0, 0.0)
ob_backtires.scale = (0.2041, 0.2041, 0.2041)
_m = ob_backtires.modifiers.new('Hops_Mirror', 'MIRROR')
_m.use_axis = (False, False, True)
_m.use_bisect_axis = (False, False, True)
_m.use_clip = True
_m = ob_backtires.modifiers.new('Auto Smooth', 'NODES')
_m.node_group = ng_auto_smooth
_gi = [s.identifier for s in ng_auto_smooth.interface.items_tree if s.item_type == 'SOCKET' and s.in_out == 'INPUT']
_m[_gi[1]] = 1.557  # Angle
ob_frtire.location = (0.0, 0.0, 0.0)
_m = ob_frtire.modifiers.new('Auto Smooth', 'NODES')
_m.node_group = ng_auto_smooth
_gi = [s.identifier for s in ng_auto_smooth.interface.items_tree if s.item_type == 'SOCKET' and s.in_out == 'INPUT']
_m[_gi[1]] = 1.614  # Angle
ob_frtire_001.location = (0.0, 0.0, 0.0)
_m = ob_frtire_001.modifiers.new('Auto Smooth', 'NODES')
_m.node_group = ng_auto_smooth
_gi = [s.identifier for s in ng_auto_smooth.interface.items_tree if s.item_type == 'SOCKET' and s.in_out == 'INPUT']
_m[_gi[1]] = 1.557  # Angle

# ---- collection membership
col_collection.objects.link(ob_empty)
col_collection.objects.link(ob_empty_001)
col_collection.objects.link(ob_empty_002)
col_collection.objects.link(ob_empty_003)
col_mesh.objects.link(ob_body)
col_mesh.objects.link(ob_backtires)
col_mesh.objects.link(ob_frtire)
col_mesh.objects.link(ob_frtire_001)

# ---- scene / render settings (as saved in the file)
scene.frame_start = 1; scene.frame_end = 250; scene.frame_set(3)
scene.render.engine = 'BLENDER_EEVEE_NEXT'
scene.cycles.sampling_pattern = 'TABULATED_SOBOL'
scene.cycles.use_light_tree = False
scene.view_settings.view_transform = 'Filmic'
bpy.context.view_layer.update()

# ---- added for rendering (the .blend has no active camera and no usable light): camera, sun
cam_auto = bpy.data.cameras.new('AutoCamera')
cam_auto.lens = 50.0
cam_auto.sensor_width = 36.0
cam_auto.clip_end = 1000.0
ob_auto_camera = bpy.data.objects.new('AutoCamera', cam_auto)
scene.collection.objects.link(ob_auto_camera)
ob_auto_camera.location = (3.42367, -4.29971, 3.24572)
ob_auto_camera.rotation_euler = (1.09748, -7.21219e-08, 0.694738)
scene.camera = ob_auto_camera
light_auto_sun = bpy.data.lights.new('AutoSun', 'SUN')
light_auto_sun.energy = 3.0
light_auto_sun.angle = 0.0523599
ob_auto_sun = bpy.data.objects.new('AutoSun', light_auto_sun)
scene.collection.objects.link(ob_auto_sun)
ob_auto_sun.rotation_euler = (0.872665, 0.174533, 0.523599)
bpy.context.view_layer.update()
